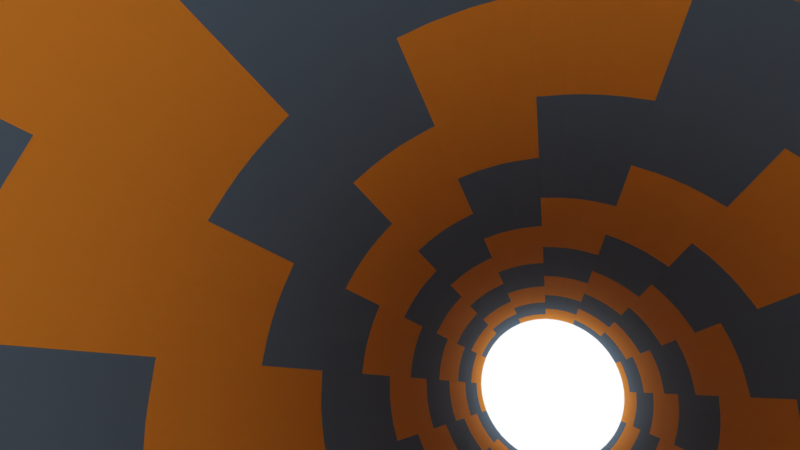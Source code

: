 # Source: part_gen.blend  (saved by Blender 3.6.4; exported with 4.5.12 LTS)
import bpy
from mathutils import Matrix  # noqa: F401  (used for matrix-valued properties, if any)

bpy.ops.wm.read_factory_settings(use_empty=True)
scene = bpy.context.scene
scene.name = 'Scene'

# ---- collections
col_collection = bpy.data.collections.new('Collection'); scene.collection.children.link(col_collection)
col_cylinder_pieces = bpy.data.collections.new('cylinder_pieces'); scene.collection.children.link(col_cylinder_pieces)
col_curves = bpy.data.collections.new('curves'); scene.collection.children.link(col_curves)
col_cams_and_lights = bpy.data.collections.new('cams and lights'); scene.collection.children.link(col_cams_and_lights)

# ---- images (referenced by path relative to the original .blend; pixels are not part of the script)
import os
ASSET_DIR = os.environ.get("B2B_ASSET_DIR", "")  # directory of the original .blend (textures are referenced by path, not embedded)
HERE = os.path.dirname(os.path.abspath(__file__))  # packed textures are extracted next to this script under _unpacked/

def load_image(name, relpath, width, height, colorspace="sRGB"):
    """Load a texture the original file referenced (path relative to the .blend, or extracted next to this script)."""
    p = next((c for c in (os.path.join(HERE, relpath), os.path.join(ASSET_DIR, relpath)) if relpath and os.path.exists(c)), "")
    if p:
        img = bpy.data.images.load(p, check_existing=True)
        img.name = name
    else:  # same state as the original file: an image datablock whose file is absent (Cycles renders it pink)
        img = bpy.data.images.new(name, width, height)
        img.source = "FILE"
        img.filepath = "//" + (relpath or name)
    img.colorspace_settings.name = colorspace
    return img
img_smi_png = load_image('smi.png', 'smi.png', 1024, 1024, 'sRGB')
img_artist_workshop_4k_hdr = load_image('artist_workshop_4k.hdr', 'artist_workshop_4k.hdr', 1024, 1024, 'Linear Rec.709')

# ---- materials (node trees are filled in below, after node groups)
mat_material_001 = bpy.data.materials.new('Material.001')
mat_material_002 = bpy.data.materials.new('Material.002')
mat_material_002.use_raytrace_refraction = True
mat_material_002.use_screen_refraction = True
mat_material_002.thickness_mode = 'SLAB'

# ---- node groups
ng_fromarcs = bpy.data.node_groups.new('FromArcs', 'GeometryNodeTree')
_s = ng_fromarcs.interface.new_socket(name='Geometry', in_out='OUTPUT', socket_type='NodeSocketGeometry')
_s = ng_fromarcs.interface.new_socket(name='Geometry', in_out='INPUT', socket_type='NodeSocketGeometry')
_s = ng_fromarcs.interface.new_socket(name='Resolution', in_out='INPUT', socket_type='NodeSocketInt')
_s.default_value = 6
_s.min_value = 2
_s.max_value = 256
_s = ng_fromarcs.interface.new_socket(name='Z', in_out='INPUT', socket_type='NodeSocketFloat')
_s.min_value = -1e+04
_s.max_value = 1e+04
ng_fromarcs.is_modifier = True
_N = ng_fromarcs.nodes; _L = ng_fromarcs.links
n0 = _N.new('GeometryNodeSetShadeSmooth'); n0.name = 'Set Shade Smooth'; n0.location = (653, 80)
n1 = _N.new('GeometryNodeInputShadeSmooth'); n1.name = 'Is Shade Smooth'; n1.location = (578, 80)
n2 = _N.new('GeometryNodeCaptureAttribute'); n2.name = 'Capture Attribute'; n2.location = (603, 80)
n2.capture_items.clear()
n2.domain = 'FACE'
n3 = _N.new('GeometryNodeCurveToMesh'); n3.name = 'Curve to Mesh'; n3.location = (408, 80)
n4 = _N.new('GeometryNodeSetPosition'); n4.name = 'Set Position'; n4.location = (848, 80)
n5 = _N.new('GeometryNodeExtrudeMesh'); n5.name = 'Extrude Mesh'; n5.location = (628, 80)
n6 = _N.new('FunctionNodeInputVector'); n6.name = 'Vector'; n6.location = (700, -160)
n6.outputs[0].default_value = (0.0, 0.0, 0.0)
n7 = _N.new('FunctionNodeInputVector'); n7.name = 'Vector.001'; n7.location = (1280, -180)
n7.vector = (0.0, 0.0, -1.0)
n7.outputs[0].default_value = (0.0, 0.0, 0.0)
n8 = _N.new('GeometryNodeInputPosition'); n8.name = 'Position'; n8.location = (1280, -320)
n9 = _N.new('ShaderNodeVectorMath'); n9.name = 'Vector Math'; n9.location = (1480, -180)
n9.operation = 'MULTIPLY'
n9.inputs[1].default_value = (1.0, 1.0, 0.0)
n10 = _N.new('GeometryNodeFlipFaces'); n10.name = 'Flip Faces'; n10.location = (1300, 200)
n11 = _N.new('GeometryNodeMergeByDistance'); n11.name = 'Merge by Distance'; n11.location = (1068, 80)
n12 = _N.new('GeometryNodeExtrudeMesh'); n12.name = 'Extrude Mesh.001'; n12.location = (1288, 80)
n12.inputs[4].default_value = False
n13 = _N.new('NodeGroupInput'); n13.name = 'Group Input'; n13.location = (-520, -80)
n14 = _N.new('NodeGroupInput'); n14.name = 'Group Input.001'; n14.location = (1000, -360)
n15 = _N.new('GeometryNodeTransform'); n15.name = 'Transform Geometry'; n15.location = (-32, 175)
n15.hide = True
n15.inputs[1].default_value = (0.0, 1.0, 0.0)
n15.inputs[2].default_value = (1.571, 0.0, 0.0)
n16 = _N.new('GeometryNodeJoinGeometry'); n16.name = 'Join Geometry'; n16.location = (188, 55)
n17 = _N.new('GeometryNodeTransform'); n17.name = 'Transform Geometry.001'; n17.location = (-34, 46)
n17.hide = True
n17.inputs[1].default_value = (0.0, -1.0, 0.0)
n17.inputs[2].default_value = (1.571, 0.0, 0.0)
n18 = _N.new('GeometryNodeTransform'); n18.name = 'Transform Geometry.002'; n18.location = (-32, -30)
n18.hide = True
n18.inputs[1].default_value = (1.0, 0.0, 0.0)
n18.inputs[2].default_value = (1.571, 3.142, 1.571)
n19 = _N.new('GeometryNodeCurveArc'); n19.name = 'Arc'; n19.location = (-256, 11)
n19.inputs[6].default_value = 3.142
n20 = _N.new('GeometryNodeTransform'); n20.name = 'Transform Geometry.003'; n20.location = (-40, -100)
n20.hide = True
n20.inputs[1].default_value = (-1.0, 0.0, 0.0)
n20.inputs[2].default_value = (1.571, 3.142, 1.571)
n21 = _N.new('ShaderNodeCombineXYZ'); n21.name = 'Combine XYZ'; n21.location = (1220, -400)
n22 = _N.new('ShaderNodeVectorMath'); n22.name = 'Vector Math.001'; n22.location = (1660, -160)
n23 = _N.new('GeometryNodeMeshCube'); n23.name = 'Cube'; n23.location = (1760, 520)
n23.inputs[0].default_value = (3.0, 3.0, 3.89)
n24 = _N.new('GeometryNodeJoinGeometry'); n24.name = 'Join Geometry.001'; n24.location = (1660, 160)
n25 = _N.new('GeometryNodeSetPosition'); n25.name = 'Set Position.001'; n25.location = (1500, 100)
n26 = _N.new('GeometryNodeTransform'); n26.name = 'Transform Geometry.005'; n26.location = (1880, 180)
n26.inputs[3].default_value = (2.0, 2.0, 2.0)
n27 = _N.new('GeometryNodeMeshBoolean'); n27.name = 'Mesh Boolean'; n27.location = (2100, 260)
n27.operation = 'INTERSECT'
n27.solver = 'EXACT'
n27.inputs[3].default_value = True
n28 = _N.new('GeometryNodeMergeByDistance'); n28.name = 'Merge by Distance.002'; n28.location = (2320, 180)
n29 = _N.new('NodeGroupOutput'); n29.name = 'Group Output'; n29.location = (4180, 40)
n30 = _N.new('GeometryNodeSeparateGeometry'); n30.name = 'Separate Geometry'; n30.location = (2360, 0)
n31 = _N.new('GeometryNodeMergeByDistance'); n31.name = 'Merge by Distance.001'; n31.location = (2080, 40)
n32 = _N.new('GeometryNodeMeshGrid'); n32.name = 'Grid'; n32.location = (2460, -360)
n32.inputs[0].default_value = 2.0
n32.inputs[1].default_value = 2.0
n33 = _N.new('ShaderNodeMath'); n33.name = 'Math'; n33.location = (2260, -680)
n33.operation = 'MULTIPLY'
n34 = _N.new('ShaderNodeMath'); n34.name = 'Math.002'; n34.location = (2320, -880)
n34.operation = 'DIVIDE'
n35 = _N.new('GeometryNodeInputIndex'); n35.name = 'Index'; n35.location = (1960, -1060)
n36 = _N.new('ShaderNodeMath'); n36.name = 'Math.004'; n36.location = (2480, -880)
n36.operation = 'FLOOR'
n36.inputs[1].default_value = 2.0
n37 = _N.new('ShaderNodeMath'); n37.name = 'Math.003'; n37.location = (2320, -1040)
n37.operation = 'MODULO'
n38 = _N.new('ShaderNodeMath'); n38.name = 'Math.010'; n38.location = (3260, -1060)
n38.operation = 'SINE'
n38.inputs[1].default_value = 3.142
n39 = _N.new('NodeReroute'); n39.name = 'Reroute'; n39.location = (2560, -1320)
n39.width = 16
n39.socket_idname = 'NodeSocketFloat'
n40 = _N.new('ShaderNodeMath'); n40.name = 'Math.001'; n40.location = (2480, -660)
n40.operation = 'DIVIDE'
n40.inputs[1].default_value = 2.0
n41 = _N.new('ShaderNodeMath'); n41.name = 'Math.005'; n41.location = (2334, -1200)
n41.operation = 'SUBTRACT'
n41.inputs[1].default_value = 1.0
n42 = _N.new('GeometryNodeJoinGeometry'); n42.name = 'Join Geometry.002'; n42.location = (3740, -40)
n43 = _N.new('ShaderNodeMath'); n43.name = 'Math.006'; n43.location = (3340, -840)
n43.operation = 'SINE'
n43.inputs[1].default_value = 3.142
n44 = _N.new('ShaderNodeCombineXYZ'); n44.name = 'Combine XYZ.001'; n44.location = (3700, -780)
n45 = _N.new('ShaderNodeMath'); n45.name = 'Math.007'; n45.location = (2660, -880)
n45.operation = 'DIVIDE'
n46 = _N.new('ShaderNodeMath'); n46.name = 'Math.008'; n46.location = (2620, -1060)
n46.operation = 'DIVIDE'
n47 = _N.new('ShaderNodeMath'); n47.name = 'Math.011'; n47.location = (3060, -1080)
n47.operation = 'MULTIPLY'
n47.inputs[1].default_value = 3.142
n48 = _N.new('ShaderNodeMath'); n48.name = 'Math.009'; n48.location = (2880, -880)
n48.operation = 'SUBTRACT'
n49 = _N.new('ShaderNodeMath'); n49.name = 'Math.013'; n49.location = (2840, -1060)
n49.operation = 'SUBTRACT'
n50 = _N.new('GeometryNodeSetPosition'); n50.name = 'Set Position.002'; n50.location = (3140, -360)
n51 = _N.new('ShaderNodeCombineXYZ'); n51.name = 'Combine XYZ.002'; n51.location = (2960, -560)
n52 = _N.new('NodeGroupInput'); n52.name = 'Group Input.003'; n52.location = (2740, -560)
n53 = _N.new('ShaderNodeMath'); n53.name = 'Math.012'; n53.location = (3100, -860)
n53.operation = 'MULTIPLY'
n53.inputs[1].default_value = 3.142
n54 = _N.new('GeometryNodeDeleteGeometry'); n54.name = 'Delete Geometry'; n54.location = (2320, -200)
n55 = _N.new('FunctionNodeCompare'); n55.name = 'Compare'; n55.location = (2080, -260)
n55.operation = 'EQUAL'
n55.data_type = 'VECTOR'
n55.inputs[1].default_value = 0.74
n55.inputs[6].default_value = (0.0, 0.0, 0.0, 0.0)
n55.inputs[7].default_value = (0.0, 0.0, 0.0, 0.0)
n56 = _N.new('GeometryNodeInputPosition'); n56.name = 'Position.001'; n56.location = (1700, -420)
n57 = _N.new('ShaderNodeCombineXYZ'); n57.name = 'Combine XYZ.003'; n57.location = (1740, -500)
n58 = _N.new('NodeGroupInput'); n58.name = 'Group Input.002'; n58.location = (1920, -640)
n59 = _N.new('GeometryNodeMergeByDistance'); n59.name = 'Merge by Distance.003'; n59.location = (3960, 0)
_L.new(n19.outputs[0], n15.inputs[0])
_L.new(n19.outputs[0], n17.inputs[0])
_L.new(n15.outputs[0], n16.inputs[0])
_L.new(n17.outputs[0], n16.inputs[0])
_L.new(n19.outputs[0], n18.inputs[0])
_L.new(n18.outputs[0], n16.inputs[0])
_L.new(n19.outputs[0], n20.inputs[0])
_L.new(n20.outputs[0], n16.inputs[0])
_L.new(n3.outputs[0], n2.inputs[0])
_L.new(n16.outputs[0], n3.inputs[0])
_L.new(n0.outputs[0], n4.inputs[0])
_L.new(n5.outputs[1], n4.inputs[1])
_L.new(n6.outputs[0], n4.inputs[2])
_L.new(n4.outputs[0], n11.inputs[0])
_L.new(n11.outputs[0], n12.inputs[0])
_L.new(n7.outputs[0], n12.inputs[2])
_L.new(n12.outputs[0], n25.inputs[0])
_L.new(n12.outputs[1], n25.inputs[1])
_L.new(n8.outputs[0], n9.inputs[0])
_L.new(n9.outputs[0], n22.inputs[0])
_L.new(n22.outputs[0], n25.inputs[2])
_L.new(n25.outputs[0], n24.inputs[0])
_L.new(n10.outputs[0], n24.inputs[0])
_L.new(n11.outputs[0], n10.inputs[0])
_L.new(n24.outputs[0], n31.inputs[0])
_L.new(n13.outputs[1], n19.inputs[0])
_L.new(n14.outputs[2], n21.inputs[2])
_L.new(n21.outputs[0], n25.inputs[3])
_L.new(n24.outputs[0], n27.inputs[0])
_L.new(n26.outputs[0], n27.inputs[1])
_L.new(n23.outputs[0], n27.inputs[1])
_L.new(n24.outputs[0], n26.inputs[0])
_L.new(n27.outputs[0], n28.inputs[0])
_L.new(n31.outputs[0], n30.inputs[0])
_L.new(n31.outputs[0], n54.inputs[0])
_L.new(n55.outputs[0], n54.inputs[1])
_L.new(n54.outputs[0], n42.inputs[0])
_L.new(n50.outputs[0], n42.inputs[0])
_L.new(n42.outputs[0], n59.inputs[0])
_L.new(n32.outputs[0], n50.inputs[0])
_L.new(n58.outputs[1], n32.inputs[2])
_L.new(n58.outputs[1], n32.inputs[3])
_L.new(n58.outputs[1], n33.inputs[0])
_L.new(n58.outputs[1], n33.inputs[1])
_L.new(n33.outputs[0], n40.inputs[0])
_L.new(n58.outputs[1], n34.inputs[1])
_L.new(n35.outputs[0], n34.inputs[0])
_L.new(n35.outputs[0], n37.inputs[0])
_L.new(n58.outputs[1], n37.inputs[1])
_L.new(n34.outputs[0], n36.inputs[0])
_L.new(n36.outputs[0], n45.inputs[0])
_L.new(n37.outputs[0], n46.inputs[0])
_L.new(n44.outputs[0], n50.inputs[2])
_L.new(n43.outputs[0], n44.inputs[0])
_L.new(n47.outputs[0], n38.inputs[0])
_L.new(n53.outputs[0], n43.inputs[0])
_L.new(n49.outputs[0], n47.inputs[0])
_L.new(n48.outputs[0], n53.inputs[0])
_L.new(n39.outputs[0], n45.inputs[1])
_L.new(n41.outputs[0], n39.inputs[0])
_L.new(n58.outputs[1], n41.inputs[0])
_L.new(n41.outputs[0], n46.inputs[1])
_L.new(n38.outputs[0], n44.inputs[1])
_L.new(n45.outputs[0], n48.inputs[0])
_L.new(n46.outputs[0], n49.inputs[0])
_L.new(n51.outputs[0], n50.inputs[3])
_L.new(n52.outputs[2], n51.inputs[2])
_L.new(n56.outputs[0], n55.inputs[4])
_L.new(n57.outputs[0], n55.inputs[5])
_L.new(n58.outputs[2], n57.inputs[2])
_L.new(n59.outputs[0], n29.inputs[0])
_L.new(n1.outputs[0], n2.inputs[1])
_L.new(n2.outputs[0], n5.inputs[0])
_L.new(n5.outputs[0], n0.inputs[0])
_L.new(n2.outputs[1], n0.inputs[2])
n29.is_active_output = True
ng_geometry_nodes_001 = bpy.data.node_groups.new('Geometry Nodes.001', 'GeometryNodeTree')
_s = ng_geometry_nodes_001.interface.new_socket(name='Geometry', in_out='OUTPUT', socket_type='NodeSocketGeometry')
_s = ng_geometry_nodes_001.interface.new_socket(name='Geometry', in_out='INPUT', socket_type='NodeSocketGeometry')
ng_geometry_nodes_001.is_modifier = True
_N = ng_geometry_nodes_001.nodes; _L = ng_geometry_nodes_001.links
n0 = _N.new('GeometryNodeJoinGeometry'); n0.name = 'Join Geometry.002'; n0.location = (284, -181)
n1 = _N.new('GeometryNodeTransform'); n1.name = 'Transform Geometry.004'; n1.location = (-156, -121)
n1.inputs[1].default_value = (0.0, 0.0, 0.06)
n1.inputs[2].default_value = (3.142, 0.0, 1.571)
n2 = _N.new('GeometryNodeSetMaterial'); n2.name = 'Set Material'; n2.location = (504, -181)
n2.inputs[2].default_value = mat_material_001
n3 = _N.new('NodeGroupInput'); n3.name = 'Group Input'; n3.location = (-340, 0)
n4 = _N.new('GeometryNodeStoreNamedAttribute'); n4.name = 'Store Named Attribute'; n4.location = (40, 60)
n4.data_type = 'FLOAT_COLOR'
n4.inputs[2].default_value = 'c'
n4.inputs[3].default_value = (0.1274, 0.227, 0.3419, 0.0)
n5 = _N.new('GeometryNodeStoreNamedAttribute'); n5.name = 'Store Named Attribute.001'; n5.location = (64, -221)
n5.data_type = 'FLOAT_COLOR'
n5.inputs[2].default_value = 'c'
n5.inputs[3].default_value = (1.0, 0.3968, 0.0356, 0.0)
n6 = _N.new('NodeGroupOutput'); n6.name = 'Group Output'; n6.location = (940, -40)
_L.new(n4.outputs[0], n0.inputs[0])
_L.new(n5.outputs[0], n0.inputs[0])
_L.new(n1.outputs[0], n4.inputs[0])
_L.new(n0.outputs[0], n2.inputs[0])
_L.new(n3.outputs[0], n1.inputs[0])
_L.new(n2.outputs[0], n6.inputs[0])
_L.new(n3.outputs[0], n5.inputs[0])
n6.is_active_output = True
ng_geometry_nodes_002 = bpy.data.node_groups.new('Geometry Nodes.002', 'GeometryNodeTree')
_s = ng_geometry_nodes_002.interface.new_socket(name='Geometry', in_out='OUTPUT', socket_type='NodeSocketGeometry')
_s = ng_geometry_nodes_002.interface.new_socket(name='Geometry', in_out='INPUT', socket_type='NodeSocketGeometry')
ng_geometry_nodes_002.is_modifier = True
_N = ng_geometry_nodes_002.nodes; _L = ng_geometry_nodes_002.links
n0 = _N.new('NodeGroupInput'); n0.name = 'Group Input'; n0.location = (-400, 40)
n1 = _N.new('GeometryNodeTransform'); n1.name = 'Transform Geometry'; n1.location = (-120, -461)
n1.inputs[1].default_value = (0.0, 0.0, 3.8)
n2 = _N.new('FunctionNodeInputVector'); n2.name = 'Vector'; n2.location = (-800, -200)
n2.vector = (0.0, 0.0, 1.6)
n2.outputs[0].default_value = (0.0, 0.0, 0.0)
n3 = _N.new('GeometryNodeJoinGeometry'); n3.name = 'Join Geometry'; n3.location = (994, 20)
n3.mute = True
n4 = _N.new('ShaderNodeVectorMath'); n4.name = 'Vector Math'; n4.location = (380, -80)
n4.operation = 'MULTIPLY'
n5 = _N.new('ShaderNodeCombineXYZ'); n5.name = 'Combine XYZ'; n5.location = (200, -220)
n6 = _N.new('ShaderNodeMath'); n6.name = 'Math'; n6.location = (-240, -220)
n6.inputs[1].default_value = -7.34
n7 = _N.new('ShaderNodeMath'); n7.name = 'Math.001'; n7.location = (-20, -220)
n7.operation = 'MULTIPLY'
n7.inputs[1].default_value = 0.4
n8 = _N.new('GeometryNodeInputPosition'); n8.name = 'Position.001'; n8.location = (720, -300)
n9 = _N.new('GeometryNodeCaptureAttribute'); n9.name = 'Capture Attribute'; n9.location = (940, -100)
n9.capture_items.clear()
n9.domain = 'FACE'
n10 = _N.new('GeometryNodeSetPosition'); n10.name = 'Set Position'; n10.location = (554, 20)
n11 = _N.new('GeometryNodeTransform'); n11.name = 'Transform Geometry.001'; n11.location = (774, 40)
n11.inputs[2].default_value = (1.571, 0.0, -1.571)
n12 = _N.new('GeometryNodeMeshIcoSphere'); n12.name = 'Ico Sphere'; n12.location = (680, -400)
n12.inputs[0].default_value = 9.7
n12.inputs[1].default_value = 2
n13 = _N.new('GeometryNodeDualMesh'); n13.name = 'Dual Mesh'; n13.location = (900, -400)
n14 = _N.new('GeometryNodeMeshUVSphere'); n14.name = 'UV Sphere.001'; n14.location = (1100, -360)
n14.inputs[0].default_value = 8
n14.inputs[1].default_value = 4
n14.inputs[2].default_value = 8.0
n15 = _N.new('GeometryNodeDualMesh'); n15.name = 'Dual Mesh.001'; n15.location = (1320, -380)
n16 = _N.new('GeometryNodeInstanceOnPoints'); n16.name = 'Instance on Points'; n16.location = (1494, 80)
n17 = _N.new('GeometryNodeMeshCircle'); n17.name = 'Mesh Circle'; n17.location = (516, -360)
n17.inputs[0].default_value = 8
n17.inputs[1].default_value = 4.77
n18 = _N.new('FunctionNodeAlignEulerToVector'); n18.name = 'Align Euler to Vector'; n18.location = (1160, -160)
n18.axis = 'Z'
n19 = _N.new('NodeGroupOutput'); n19.name = 'Group Output'; n19.location = (2000, -40)
n20 = _N.new('GeometryNodeRotateInstances'); n20.name = 'Rotate Instances'; n20.location = (1780, 0)
n21 = _N.new('ShaderNodeCombineXYZ'); n21.name = 'Combine XYZ.001'; n21.location = (1780, -360)
n22 = _N.new('GeometryNodeInputIndex'); n22.name = 'Index'; n22.location = (1540, -340)
n23 = _N.new('ShaderNodeMath'); n23.name = 'Math.002'; n23.location = (1540, -420)
n23.operation = 'MULTIPLY'
n23.inputs[1].default_value = 0.7854
n24 = _N.new('ShaderNodeSeparateXYZ'); n24.name = 'Separate XYZ'; n24.location = (-660, -220)
n25 = _N.new('GeometryNodeInputPosition'); n25.name = 'Position'; n25.location = (-680, -100)
n26 = _N.new('GeometryNodeMeshUVSphere'); n26.name = 'UV Sphere'; n26.location = (1200, 280)
_L.new(n0.outputs[0], n10.inputs[0])
_L.new(n11.outputs[0], n3.inputs[0])
_L.new(n1.outputs[0], n3.inputs[0])
_L.new(n4.outputs[0], n10.inputs[3])
_L.new(n25.outputs[0], n4.inputs[0])
_L.new(n25.outputs[0], n24.inputs[0])
_L.new(n5.outputs[0], n4.inputs[1])
_L.new(n7.outputs[0], n5.inputs[0])
_L.new(n24.outputs[2], n6.inputs[0])
_L.new(n6.outputs[0], n7.inputs[0])
_L.new(n7.outputs[0], n5.inputs[1])
_L.new(n3.outputs[0], n16.inputs[2])
_L.new(n9.outputs[0], n16.inputs[0])
_L.new(n8.outputs[0], n9.inputs[1])
_L.new(n9.outputs[1], n18.inputs[2])
_L.new(n10.outputs[0], n11.inputs[0])
_L.new(n12.outputs[0], n13.inputs[0])
_L.new(n14.outputs[0], n15.inputs[0])
_L.new(n20.outputs[0], n19.inputs[0])
_L.new(n17.outputs[0], n9.inputs[0])
_L.new(n16.outputs[0], n20.inputs[0])
_L.new(n21.outputs[0], n20.inputs[2])
_L.new(n22.outputs[0], n23.inputs[0])
_L.new(n23.outputs[0], n21.inputs[2])
n19.is_active_output = True
ng_abcstructure = bpy.data.node_groups.new('ABCStructure', 'GeometryNodeTree')
_s = ng_abcstructure.interface.new_socket(name='Geometry', in_out='OUTPUT', socket_type='NodeSocketGeometry')
_s = ng_abcstructure.interface.new_socket(name='Geometry', in_out='INPUT', socket_type='NodeSocketGeometry')
_s = ng_abcstructure.interface.new_socket(name='Slab Th', in_out='INPUT', socket_type='NodeSocketFloat')
_s.min_value = -1e+04
_s.max_value = 1e+04
_s = ng_abcstructure.interface.new_socket(name='N', in_out='INPUT', socket_type='NodeSocketInt')
_s = ng_abcstructure.interface.new_socket(name='A', in_out='INPUT', socket_type='NodeSocketInt')
_s = ng_abcstructure.interface.new_socket(name='B', in_out='INPUT', socket_type='NodeSocketInt')
_s = ng_abcstructure.interface.new_socket(name='C', in_out='INPUT', socket_type='NodeSocketInt')
_s = ng_abcstructure.interface.new_socket(name='False', in_out='INPUT', socket_type='NodeSocketBool')
_s.hide_value = True
_s = ng_abcstructure.interface.new_socket(name='Boolean', in_out='INPUT', socket_type='NodeSocketBool')
ng_abcstructure.is_modifier = True
_N = ng_abcstructure.nodes; _L = ng_abcstructure.links
n0 = _N.new('GeometryNodeStoreNamedAttribute'); n0.name = 'Store Named Attribute.001'; n0.location = (218, -20)
n0.data_type = 'BOOLEAN'
n0.inputs[2].default_value = 'up'
n1 = _N.new('GeometryNodeStoreNamedAttribute'); n1.name = 'Store Named Attribute'; n1.location = (211, 193)
n1.data_type = 'BOOLEAN'
n1.inputs[2].default_value = 'up'
n1.inputs[3].default_value = True
n2 = _N.new('GeometryNodeInstanceOnPoints'); n2.name = 'Instance on Points.001'; n2.location = (903, -40)
n3 = _N.new('GeometryNodeTransform'); n3.name = 'Transform Geometry.001'; n3.location = (-200, -380)
n3.inputs[2].default_value = (0.0, 0.0, 1.571)
n4 = _N.new('GeometryNodeMeshLine'); n4.name = 'Mesh Line'; n4.location = (-440, -220)
n4.inputs[3].default_value = (2.0, 0.0, 0.0)
n5 = _N.new('GeometryNodeInputIndex'); n5.name = 'Index.001'; n5.location = (-420, -540)
n6 = _N.new('GeometryNodeStoreNamedAttribute'); n6.name = 'Store Named Attribute.002'; n6.location = (-200, -220)
n6.data_type = 'INT'
n6.inputs[2].default_value = 'i1'
n7 = _N.new('GeometryNodeScaleInstances'); n7.name = 'Scale Instances'; n7.location = (1603, -60)
n7.inputs[2].default_value = (1.0, 1.0, -1.0)
n8 = _N.new('GeometryNodeStoreNamedAttribute'); n8.name = 'Store Named Attribute.003'; n8.location = (280, -200)
n8.data_type = 'INT'
n8.inputs[2].default_value = 'i2'
n9 = _N.new('FunctionNodeCompare'); n9.name = 'Compare.001'; n9.location = (1640, -320)
n9.operation = 'NOT_EQUAL'
n9.data_type = 'INT'
n9.inputs[3].default_value = 11
n9.inputs[6].default_value = (0.0, 0.0, 0.0, 0.0)
n9.inputs[7].default_value = (0.0, 0.0, 0.0, 0.0)
n10 = _N.new('GeometryNodeInputNamedAttribute'); n10.name = 'Named Attribute.001'; n10.location = (1460, -380)
n10.data_type = 'INT'
n10.inputs[0].default_value = 'i1'
n11 = _N.new('FunctionNodeCompare'); n11.name = 'Compare.002'; n11.location = (1780, -460)
n11.operation = 'NOT_EQUAL'
n11.data_type = 'INT'
n11.inputs[3].default_value = 16
n11.inputs[6].default_value = (0.0, 0.0, 0.0, 0.0)
n11.inputs[7].default_value = (0.0, 0.0, 0.0, 0.0)
n12 = _N.new('GeometryNodeInputNamedAttribute'); n12.name = 'Named Attribute.002'; n12.location = (1600, -520)
n12.data_type = 'INT'
n12.inputs[0].default_value = 'i2'
n13 = _N.new('NodeReroute'); n13.name = 'Reroute'; n13.location = (-154, -5)
n13.width = 16
n13.socket_idname = 'NodeSocketGeometry'
n14 = _N.new('GeometryNodeInputNamedAttribute'); n14.name = 'Named Attribute'; n14.location = (1100, -240)
n14.data_type = 'BOOLEAN'
n14.inputs[0].default_value = 'up'
n15 = _N.new('GeometryNodeCurvePrimitiveCircle'); n15.name = 'Curve Circle'; n15.location = (-820, -40)
n15.inputs[4].default_value = 0.23
n16 = _N.new('GeometryNodeCurveArc'); n16.name = 'Arc'; n16.location = (-960, 60)
n16.inputs[0].default_value = 32
n16.inputs[4].default_value = 1.25
n16.inputs[6].default_value = 3.142
n17 = _N.new('GeometryNodeCurveToMesh'); n17.name = 'Curve to Mesh'; n17.location = (-620, 20)
n17.inputs[3].default_value = True
n18 = _N.new('GeometryNodeJoinGeometry'); n18.name = 'Join Geometry'; n18.location = (514, 20)
n19 = _N.new('FunctionNodeInputVector'); n19.name = 'Vector'; n19.location = (-198, -64)
n19.outputs[0].default_value = (0.0, 0.0, 0.0)
n20 = _N.new('ShaderNodeTexNoise'); n20.name = 'Noise Texture'; n20.location = (2533, -232)
n20.inputs[2].default_value = 1.0
n20.inputs[3].default_value = 0.14
n21 = _N.new('GeometryNodeInputPosition'); n21.name = 'Position'; n21.location = (2321, -315)
n22 = _N.new('GeometryNodeDeleteGeometry'); n22.name = 'Delete Geometry.001'; n22.location = (2174, -60)
n22.mute = True
n23 = _N.new('GeometryNodeDeleteGeometry'); n23.name = 'Delete Geometry.002'; n23.location = (2394, -60)
n23.mute = True
n24 = _N.new('GeometryNodeDeleteGeometry'); n24.name = 'Delete Geometry'; n24.location = (1974, -80)
n24.mute = True
n24.domain = 'EDGE'
n25 = _N.new('GeometryNodeInputNamedAttribute'); n25.name = 'Named Attribute.003'; n25.location = (3193, -197)
n25.data_type = 'BOOLEAN'
n25.inputs[0].default_value = 'up'
n26 = _N.new('GeometryNodeInputNamedAttribute'); n26.name = 'Named Attribute.004'; n26.location = (2145, -288)
n26.data_type = 'BOOLEAN'
n26.inputs[0].default_value = 'up'
n27 = _N.new('GeometryNodeJoinGeometry'); n27.name = 'Join Geometry.001'; n27.location = (3054, 13)
n28 = _N.new('ShaderNodeCombineXYZ'); n28.name = 'Combine XYZ.001'; n28.location = (4242, -313)
n29 = _N.new('NodeReroute'); n29.name = 'Reroute.001'; n29.location = (3896, -403)
n29.width = 16
n29.socket_idname = 'NodeSocketBool'
n30 = _N.new('ShaderNodeMath'); n30.name = 'Math.007'; n30.location = (4057, -294)
n30.operation = 'MULTIPLY'
n30.inputs[0].default_value = 3.0
n31 = _N.new('GeometryNodeSeparateGeometry'); n31.name = 'Separate Geometry'; n31.location = (2614, 12)
n32 = _N.new('GeometryNodeSetMaterial'); n32.name = 'Set Material'; n32.location = (3278, 23)
n32.inputs[2].default_value = mat_material_002
n33 = _N.new('ShaderNodeVectorMath'); n33.name = 'Vector Math'; n33.location = (2759, -158)
n33.operation = 'SUBTRACT'
n33.inputs[1].default_value = (0.5, 0.5, 0.5)
n34 = _N.new('ShaderNodeVectorMath'); n34.name = 'Vector Math.001'; n34.location = (2979, -142)
n34.operation = 'SCALE'
n34.inputs[1].default_value = (0.5, 0.5, 0.5)
n34.inputs[3].default_value = 1.5
n35 = _N.new('GeometryNodeImageTexture'); n35.name = 'Image Texture'; n35.location = (3163, -766)
n35.interpolation = 'Closest'
n35.inputs[0].default_value = img_smi_png
n36 = _N.new('ShaderNodeMath'); n36.name = 'Math.008'; n36.location = (3483, -683)
n36.operation = 'SUBTRACT'
n36.inputs[0].default_value = 1.0
n37 = _N.new('ShaderNodeCombineXYZ'); n37.name = 'Combine XYZ.002'; n37.location = (3925, -561)
n38 = _N.new('ShaderNodeMath'); n38.name = 'Math.009'; n38.location = (3703, -619)
n38.operation = 'MULTIPLY'
n38.inputs[1].default_value = 0.76
n39 = _N.new('GeometryNodeInputPosition'); n39.name = 'Position.001'; n39.location = (2283, -838)
n40 = _N.new('ShaderNodeVectorMath'); n40.name = 'Vector Math.002'; n40.location = (2723, -819)
n40.operation = 'SCALE'
n40.inputs[3].default_value = 0.01
n41 = _N.new('GeometryNodeStoreNamedAttribute'); n41.name = 'Store Named Attribute.004'; n41.location = (4428, 63)
n41.data_type = 'FLOAT_VECTOR'
n41.inputs[2].default_value = 'shift'
n42 = _N.new('ShaderNodeVectorMath'); n42.name = 'Vector Math.003'; n42.location = (2943, -853)
n42.inputs[3].default_value = 0.01
n43 = _N.new('FunctionNodeInputVector'); n43.name = 'Vector.001'; n43.location = (2432, -1046)
n43.vector = (0.09, 0.12, 0.0)
n43.outputs[0].default_value = (0.0, 0.0, 0.0)
n44 = _N.new('ShaderNodeValToRGB'); n44.name = 'ColorRamp'; n44.location = (3041, -352)
n44.color_ramp.interpolation = 'EASE'
while len(n44.color_ramp.elements) > 1: n44.color_ramp.elements.remove(n44.color_ramp.elements[-1])
n44.color_ramp.elements[0].position = 0.03273; n44.color_ramp.elements[0].color = (0.0, 0.0, 0.0, 1.0)
_e = n44.color_ramp.elements.new(0.1309); _e.color = (1.0, 1.0, 1.0, 1.0)
n45 = _N.new('ShaderNodeCombineXYZ'); n45.name = 'Combine XYZ'; n45.location = (3679, -217)
n46 = _N.new('ShaderNodeMath'); n46.name = 'Math.006'; n46.location = (3398, -261)
n46.operation = 'MULTIPLY'
n46.inputs[1].default_value = 1.0
n47 = _N.new('ShaderNodeTexVoronoi'); n47.name = 'Voronoi Texture'; n47.location = (2860, -414)
n47.voronoi_dimensions = '4D'
n47.feature = 'DISTANCE_TO_EDGE'
n47.inputs[1].default_value = 138.4
n47.inputs[2].default_value = 0.1
n48 = _N.new('GeometryNodeInputPosition'); n48.name = 'Position.002'; n48.location = (4091, -239)
n49 = _N.new('ShaderNodeTexGradient'); n49.name = 'Gradient Texture'; n49.location = (5065, -224)
n49.gradient_type = 'SPHERICAL'
n50 = _N.new('GeometryNodeSetPosition'); n50.name = 'Set Position.002'; n50.location = (4183, 84)
n50.mute = True
n51 = _N.new('GeometryNodeMergeByDistance'); n51.name = 'Merge by Distance'; n51.location = (2834, 111)
n51.mute = True
n52 = _N.new('GeometryNodeMergeByDistance'); n52.name = 'Merge by Distance.001'; n52.location = (2825, -56)
n52.mute = True
n53 = _N.new('ShaderNodeMath'); n53.name = 'Math.011'; n53.location = (5285, -267)
n53.mute = True
n53.operation = 'SINE'
n54 = _N.new('ShaderNodeVectorRotate'); n54.name = 'Vector Rotate'; n54.location = (4311, -280)
n54.mute = True
n54.inputs[3].default_value = 1.396
n55 = _N.new('ShaderNodeVectorMath'); n55.name = 'Vector Math.006'; n55.location = (4994, -524)
n55.operation = 'MULTIPLY'
n55.inputs[1].default_value = (1.0, 1.0, 0.0)
n55.inputs[3].default_value = 0.01
n56 = _N.new('ShaderNodeVectorMath'); n56.name = 'Vector Math.004'; n56.location = (4554, -438)
n56.operation = 'SCALE'
n56.inputs[3].default_value = 0.0625
n57 = _N.new('ShaderNodeVectorMath'); n57.name = 'Vector Math.007'; n57.location = (4774, -468)
n57.inputs[1].default_value = (0.1, 0.0, 0.0)
n57.inputs[3].default_value = 0.01
n58 = _N.new('GeometryNodeTransform'); n58.name = 'Transform Geometry.002'; n58.location = (-380, 160)
n58.inputs[2].default_value = (3.142, 0.0, 0.0)
n59 = _N.new('ShaderNodeTexVoronoi'); n59.name = 'Voronoi Texture.001'; n59.location = (5613, -595)
n59.voronoi_dimensions = '2D'
n59.feature = 'DISTANCE_TO_EDGE'
n59.inputs[2].default_value = 103.9
n60 = _N.new('ShaderNodeCombineXYZ'); n60.name = 'Combine XYZ.004'; n60.location = (-610, -141)
n60.inputs[0].default_value = 1.0
n60.inputs[1].default_value = 1.0
n61 = _N.new('GeometryNodeImageTexture'); n61.name = 'Image Texture.001'; n61.location = (5263, -537)
n61.inputs[0].default_value = None
n62 = _N.new('NodeReroute'); n62.name = 'Reroute.002'; n62.location = (445, -795)
n62.width = 16
n62.socket_idname = 'NodeSocketInt'
n63 = _N.new('NodeReroute'); n63.name = 'Reroute.003'; n63.location = (486, -916)
n63.width = 16
n63.socket_idname = 'NodeSocketInt'
n64 = _N.new('NodeReroute'); n64.name = 'Reroute.004'; n64.location = (543, -1033)
n64.width = 16
n64.socket_idname = 'NodeSocketInt'
n65 = _N.new('GeometryNodeViewer'); n65.name = 'Viewer'; n65.location = (3659, 214)
n66 = _N.new('ShaderNodeCombineXYZ'); n66.name = 'Combine XYZ.003'; n66.location = (5717, -181)
n67 = _N.new('ShaderNodeMath'); n67.name = 'Math.012'; n67.location = (5600, -416)
n67.operation = 'MULTIPLY'
n67.inputs[1].default_value = 317.5
n68 = _N.new('ShaderNodeVectorMath'); n68.name = 'Vector Math.008'; n68.location = (6018, -377)
n69 = _N.new('GeometryNodeInputPosition'); n69.name = 'Position.003'; n69.location = (5779, -344)
n70 = _N.new('ShaderNodeCombineXYZ'); n70.name = 'Combine XYZ.005'; n70.location = (5955, -221)
n71 = _N.new('ShaderNodeVectorMath'); n71.name = 'Vector Math.005'; n71.location = (4889, -263)
n71.inputs[1].default_value = (-1.29, -1.29, 0.0)
n71.inputs[3].default_value = 0.01
n72 = _N.new('ShaderNodeMath'); n72.name = 'Math.010'; n72.location = (5505, -220)
n72.operation = 'MULTIPLY'
n72.inputs[1].default_value = 8.38
n73 = _N.new('GeometryNodeSetPosition'); n73.name = 'Set Position.003'; n73.location = (6376, 103)
n73.mute = True
n74 = _N.new('NodeGroupInput'); n74.name = 'Group Input'; n74.location = (-940, 260)
n75 = _N.new('GeometryNodeSetPosition'); n75.name = 'Set Position'; n75.location = (6169, -13)
n75.mute = True
n76 = _N.new('GeometryNodeTransform'); n76.name = 'Transform Geometry'; n76.location = (-20, 260)
n76.inputs[2].default_value = (3.142, 0.0, 1.571)
n77 = _N.new('FunctionNodeBooleanMath'); n77.name = 'Boolean Math.002'; n77.location = (6660, -380)
n77.operation = 'NOT'
n78 = _N.new('GeometryNodeInputNamedAttribute'); n78.name = 'Named Attribute.005'; n78.location = (6480, -340)
n78.data_type = 'BOOLEAN'
n78.inputs[0].default_value = 'up'
n79 = _N.new('GeometryNodeSwitch'); n79.name = 'Switch'; n79.location = (6860, -220)
n79.input_type = 'BOOLEAN'
n80 = _N.new('NodeReroute'); n80.name = 'Reroute.006'; n80.location = (6709, -286)
n80.width = 16
n80.socket_idname = 'NodeSocketBool'
n81 = _N.new('NodeReroute'); n81.name = 'Reroute.007'; n81.location = (6709, -271)
n81.width = 16
n81.socket_idname = 'NodeSocketBool'
n82 = _N.new('NodeGroupInput'); n82.name = 'Group Input.002'; n82.location = (6520, -100)
n83 = _N.new('FunctionNodeInputInt'); n83.name = 'Integer'; n83.location = (1180, -960)
n83.integer = 5
n83.outputs[0].default_value = 0
n84 = _N.new('ShaderNodeMath'); n84.name = 'Math.015'; n84.location = (1200, -680)
n84.operation = 'MODULO'
n85 = _N.new('FunctionNodeCompare'); n85.name = 'Compare.003'; n85.location = (1540, -740)
n85.operation = 'EQUAL'
n85.inputs[1].default_value = 2.0
n85.inputs[6].default_value = (0.0, 0.0, 0.0, 0.0)
n85.inputs[7].default_value = (0.0, 0.0, 0.0, 0.0)
n85.inputs[12].default_value = 0.101
n86 = _N.new('FunctionNodeCompare'); n86.name = 'Compare.004'; n86.location = (1540, -920)
n86.operation = 'EQUAL'
n86.inputs[1].default_value = 4.0
n86.inputs[6].default_value = (0.0, 0.0, 0.0, 0.0)
n86.inputs[7].default_value = (0.0, 0.0, 0.0, 0.0)
n86.inputs[12].default_value = 0.101
n87 = _N.new('ShaderNodeMath'); n87.name = 'Math.016'; n87.location = (1840, -900)
n87.use_clamp = True
n88 = _N.new('GeometryNodeMeshGrid'); n88.name = 'Grid'; n88.location = (480, -80)
n89 = _N.new('NodeReroute'); n89.name = 'Reroute.005'; n89.location = (292, -647)
n89.width = 16
n89.socket_idname = 'NodeSocketInt'
n90 = _N.new('NodeGroupInput'); n90.name = 'Group Input.001'; n90.location = (0, -880)
n91 = _N.new('ShaderNodeMath'); n91.name = 'Math.017'; n91.location = (-140, -720)
n91.operation = 'SUBTRACT'
n91.inputs[1].default_value = 1.0
n92 = _N.new('ShaderNodeMath'); n92.name = 'Math.018'; n92.location = (60, -640)
n92.operation = 'MULTIPLY'
n92.inputs[1].default_value = 2.0
n93 = _N.new('GeometryNodeSetPosition'); n93.name = 'Set Position.001'; n93.location = (6720, 0)
n94 = _N.new('GeometryNodeRealizeInstances'); n94.name = 'Realize Instances.001'; n94.location = (1794, -80)
n95 = _N.new('GeometryNodeInstanceOnPoints'); n95.name = 'Instance on Points'; n95.location = (60, -260)
n96 = _N.new('GeometryNodeRealizeInstances'); n96.name = 'Realize Instances'; n96.location = (489, -240)
n97 = _N.new('GeometryNodeInputIndex'); n97.name = 'Index'; n97.location = (220, -460)
n98 = _N.new('ShaderNodeMath'); n98.name = 'Math'; n98.location = (440, -400)
n98.operation = 'MODULO'
n99 = _N.new('ShaderNodeMath'); n99.name = 'Math.001'; n99.location = (440, -580)
n99.operation = 'DIVIDE'
n100 = _N.new('ShaderNodeMath'); n100.name = 'Math.014'; n100.location = (660, -420)
n100.operation = 'FLOOR'
n101 = _N.new('ShaderNodeMath'); n101.name = 'Math.013'; n101.location = (640, -620)
n101.operation = 'FLOOR'
n102 = _N.new('ShaderNodeMath'); n102.name = 'Math.002'; n102.location = (880, -420)
n103 = _N.new('ShaderNodeMath'); n103.name = 'Math.003'; n103.location = (840, -600)
n103.operation = 'MULTIPLY'
n104 = _N.new('ShaderNodeMath'); n104.name = 'Math.004'; n104.location = (1140, -460)
n104.operation = 'MODULO'
n105 = _N.new('FunctionNodeCompare'); n105.name = 'Compare'; n105.location = (1379, -473)
n105.operation = 'GREATER_EQUAL'
n105.inputs[6].default_value = (0.0, 0.0, 0.0, 0.0)
n105.inputs[7].default_value = (0.0, 0.0, 0.0, 0.0)
n106 = _N.new('ShaderNodeMath'); n106.name = 'Math.005'; n106.location = (860, -760)
n107 = _N.new('GeometryNodeDeleteGeometry'); n107.name = 'Delete Geometry.003'; n107.location = (7560, -20)
n108 = _N.new('FunctionNodeBooleanMath'); n108.name = 'Boolean Math'; n108.location = (7080, -180)
n109 = _N.new('GeometryNodeCurveToMesh'); n109.name = 'Curve to Mesh.001'; n109.location = (7940, -240)
n110 = _N.new('GeometryNodeMeshToCurve'); n110.name = 'Mesh to Curve'; n110.location = (7780, -100)
n111 = _N.new('GeometryNodeCurvePrimitiveCircle'); n111.name = 'Curve Circle.001'; n111.location = (7680, -240)
n111.inputs[0].default_value = 4
n111.inputs[4].default_value = 0.02
n112 = _N.new('GeometryNodeStoreNamedAttribute'); n112.name = 'Store Named Attribute.005'; n112.location = (8160, -180)
n112.data_type = 'BOOLEAN'
n112.inputs[2].default_value = 'c'
n112.inputs[3].default_value = True
n113 = _N.new('GeometryNodeStoreNamedAttribute'); n113.name = 'Store Named Attribute.006'; n113.location = (8120, 100)
n113.data_type = 'BOOLEAN'
n113.inputs[2].default_value = 'c'
n114 = _N.new('GeometryNodeSetMaterial'); n114.name = 'Set Material.001'; n114.location = (8380, -180)
n114.inputs[2].default_value = mat_material_002
n115 = _N.new('GeometryNodeJoinGeometry'); n115.name = 'Join Geometry.002'; n115.location = (8600, -80)
n115.mute = True
n116 = _N.new('NodeGroupOutput'); n116.name = 'Group Output'; n116.location = (9040, -40)
n117 = _N.new('GeometryNodeSetShadeSmooth'); n117.name = 'Set Shade Smooth'; n117.location = (8820, -60)
n117.inputs[2].default_value = False
n118 = _N.new('GeometryNodeInputMeshEdgeAngle'); n118.name = 'Edge Angle'; n118.location = (8660, -320)
n119 = _N.new('FunctionNodeCompare'); n119.name = 'Compare.005'; n119.location = (8860, -320)
n119.operation = 'LESS_THAN'
n119.inputs[1].default_value = 0.01
n119.inputs[6].default_value = (0.0, 0.0, 0.0, 0.0)
n119.inputs[7].default_value = (0.0, 0.0, 0.0, 0.0)
n120 = _N.new('GeometryNodeInputNamedAttribute'); n120.name = 'Named Attribute.006'; n120.location = (7915, -240)
n120.inputs[0].default_value = 'radius'
n121 = _N.new('GeometryNodeSwitch'); n121.name = 'Switch.001'; n121.location = (7915, -240)
n121.input_type = 'FLOAT'
n121.inputs[1].default_value = 1.0
n122 = _N.new('GeometryNodeInputNamedAttribute'); n122.name = 'Named Attribute.007'; n122.location = (-645, 20)
n122.inputs[0].default_value = 'radius'
n123 = _N.new('GeometryNodeSwitch'); n123.name = 'Switch.002'; n123.location = (-645, 20)
n123.input_type = 'FLOAT'
n123.inputs[1].default_value = 1.0
_L.new(n13.outputs[0], n76.inputs[0])
_L.new(n1.outputs[0], n18.inputs[0])
_L.new(n0.outputs[0], n18.inputs[0])
_L.new(n6.outputs[0], n95.inputs[0])
_L.new(n3.outputs[0], n95.inputs[2])
_L.new(n4.outputs[0], n3.inputs[0])
_L.new(n18.outputs[0], n2.inputs[2])
_L.new(n76.outputs[0], n1.inputs[0])
_L.new(n13.outputs[0], n0.inputs[0])
_L.new(n14.outputs[0], n24.inputs[1])
_L.new(n27.outputs[0], n32.inputs[0])
_L.new(n89.outputs[0], n4.inputs[0])
_L.new(n89.outputs[0], n98.inputs[1])
_L.new(n97.outputs[0], n98.inputs[0])
_L.new(n97.outputs[0], n99.inputs[0])
_L.new(n89.outputs[0], n99.inputs[1])
_L.new(n100.outputs[0], n102.inputs[0])
_L.new(n64.outputs[0], n103.inputs[0])
_L.new(n101.outputs[0], n103.inputs[1])
_L.new(n103.outputs[0], n102.inputs[1])
_L.new(n62.outputs[0], n106.inputs[0])
_L.new(n63.outputs[0], n106.inputs[1])
_L.new(n62.outputs[0], n105.inputs[1])
_L.new(n106.outputs[0], n104.inputs[1])
_L.new(n104.outputs[0], n105.inputs[0])
_L.new(n2.outputs[0], n7.inputs[0])
_L.new(n8.outputs[0], n96.inputs[0])
_L.new(n102.outputs[0], n104.inputs[0])
_L.new(n4.outputs[0], n6.inputs[0])
_L.new(n5.outputs[0], n6.inputs[3])
_L.new(n95.outputs[0], n8.inputs[0])
_L.new(n5.outputs[0], n8.inputs[3])
_L.new(n24.outputs[0], n22.inputs[0])
_L.new(n10.outputs[1], n9.inputs[0])
_L.new(n9.outputs[0], n22.inputs[1])
_L.new(n10.outputs[0], n9.inputs[2])
_L.new(n94.outputs[0], n24.inputs[0])
_L.new(n7.outputs[0], n94.inputs[0])
_L.new(n22.outputs[0], n23.inputs[0])
_L.new(n12.outputs[1], n11.inputs[0])
_L.new(n12.outputs[0], n11.inputs[2])
_L.new(n11.outputs[0], n23.inputs[1])
_L.new(n58.outputs[0], n13.inputs[0])
_L.new(n16.outputs[0], n17.inputs[0])
_L.new(n15.outputs[0], n17.inputs[1])
_L.new(n74.outputs[0], n58.inputs[0])
_L.new(n19.outputs[0], n76.inputs[1])
_L.new(n41.outputs[0], n75.inputs[0])
_L.new(n21.outputs[0], n20.inputs[0])
_L.new(n46.outputs[0], n45.inputs[2])
_L.new(n44.outputs[0], n46.inputs[0])
_L.new(n73.outputs[0], n93.inputs[0])
_L.new(n25.outputs[0], n93.inputs[1])
_L.new(n47.outputs[0], n44.inputs[0])
_L.new(n23.outputs[0], n31.inputs[0])
_L.new(n26.outputs[0], n31.inputs[1])
_L.new(n31.outputs[0], n51.inputs[0])
_L.new(n31.outputs[1], n52.inputs[0])
_L.new(n51.outputs[0], n27.inputs[0])
_L.new(n52.outputs[0], n27.inputs[0])
_L.new(n105.outputs[0], n29.inputs[0])
_L.new(n29.outputs[0], n30.inputs[1])
_L.new(n30.outputs[0], n28.inputs[2])
_L.new(n20.outputs[1], n33.inputs[0])
_L.new(n32.outputs[0], n50.inputs[0])
_L.new(n33.outputs[0], n34.inputs[0])
_L.new(n42.outputs[0], n35.inputs[1])
_L.new(n39.outputs[0], n40.inputs[0])
_L.new(n35.outputs[0], n36.inputs[1])
_L.new(n36.outputs[0], n38.inputs[0])
_L.new(n38.outputs[0], n37.inputs[2])
_L.new(n37.outputs[0], n50.inputs[3])
_L.new(n50.outputs[0], n41.inputs[0])
_L.new(n43.outputs[0], n41.inputs[3])
_L.new(n40.outputs[0], n42.inputs[0])
_L.new(n43.outputs[0], n42.inputs[1])
_L.new(n54.outputs[0], n56.inputs[0])
_L.new(n71.outputs[0], n49.inputs[0])
_L.new(n56.outputs[0], n71.inputs[0])
_L.new(n53.outputs[0], n72.inputs[0])
_L.new(n49.outputs[1], n53.inputs[0])
_L.new(n48.outputs[0], n54.inputs[0])
_L.new(n55.outputs[0], n61.inputs[1])
_L.new(n57.outputs[0], n55.inputs[0])
_L.new(n56.outputs[0], n57.inputs[0])
_L.new(n66.outputs[0], n75.inputs[3])
_L.new(n74.outputs[1], n60.inputs[2])
_L.new(n60.outputs[0], n58.inputs[3])
_L.new(n61.outputs[0], n67.inputs[0])
_L.new(n90.outputs[3], n62.inputs[0])
_L.new(n90.outputs[4], n63.inputs[0])
_L.new(n90.outputs[5], n64.inputs[0])
_L.new(n90.outputs[2], n89.inputs[0])
_L.new(n73.outputs[0], n65.inputs[0])
_L.new(n75.outputs[0], n73.inputs[0])
_L.new(n69.outputs[0], n68.inputs[0])
_L.new(n70.outputs[0], n68.inputs[1])
_L.new(n68.outputs[0], n73.inputs[2])
_L.new(n72.outputs[0], n66.inputs[2])
_L.new(n93.outputs[0], n107.inputs[0])
_L.new(n78.outputs[0], n79.inputs[1])
_L.new(n78.outputs[0], n77.inputs[0])
_L.new(n77.outputs[0], n79.inputs[2])
_L.new(n79.outputs[0], n108.inputs[0])
_L.new(n80.outputs[0], n108.inputs[1])
_L.new(n117.outputs[0], n116.inputs[0])
_L.new(n81.outputs[0], n79.inputs[0])
_L.new(n82.outputs[6], n81.inputs[0])
_L.new(n82.outputs[7], n80.inputs[0])
_L.new(n99.outputs[0], n101.inputs[0])
_L.new(n98.outputs[0], n100.inputs[0])
_L.new(n102.outputs[0], n84.inputs[0])
_L.new(n83.outputs[0], n84.inputs[1])
_L.new(n84.outputs[0], n85.inputs[0])
_L.new(n84.outputs[0], n86.inputs[0])
_L.new(n85.outputs[0], n87.inputs[0])
_L.new(n86.outputs[0], n87.inputs[1])
_L.new(n89.outputs[0], n88.inputs[2])
_L.new(n89.outputs[0], n88.inputs[3])
_L.new(n90.outputs[2], n91.inputs[0])
_L.new(n91.outputs[0], n92.inputs[0])
_L.new(n92.outputs[0], n88.inputs[0])
_L.new(n92.outputs[0], n88.inputs[1])
_L.new(n96.outputs[0], n2.inputs[0])
_L.new(n105.outputs[0], n7.inputs[1])
_L.new(n107.outputs[0], n110.inputs[0])
_L.new(n110.outputs[0], n109.inputs[0])
_L.new(n111.outputs[0], n109.inputs[1])
_L.new(n114.outputs[0], n115.inputs[0])
_L.new(n113.outputs[0], n115.inputs[0])
_L.new(n109.outputs[0], n112.inputs[0])
_L.new(n107.outputs[0], n113.inputs[0])
_L.new(n112.outputs[0], n114.inputs[0])
_L.new(n108.outputs[0], n107.inputs[1])
_L.new(n115.outputs[0], n117.inputs[0])
_L.new(n118.outputs[0], n119.inputs[0])
_L.new(n119.outputs[0], n117.inputs[1])
_L.new(n120.outputs[1], n121.inputs[0])
_L.new(n120.outputs[0], n121.inputs[2])
_L.new(n121.outputs[0], n109.inputs[2])
_L.new(n122.outputs[1], n123.inputs[0])
_L.new(n122.outputs[0], n123.inputs[2])
_L.new(n123.outputs[0], n17.inputs[2])
n116.is_active_output = True
ng_fromarcs__generalized = bpy.data.node_groups.new('FromArcs._generalized', 'GeometryNodeTree')
_s = ng_fromarcs__generalized.interface.new_socket(name='Geometry', in_out='OUTPUT', socket_type='NodeSocketGeometry')
_s = ng_fromarcs__generalized.interface.new_socket(name='Geometry', in_out='INPUT', socket_type='NodeSocketGeometry')
_s = ng_fromarcs__generalized.interface.new_socket(name='Resolution', in_out='INPUT', socket_type='NodeSocketInt')
_s.default_value = 6
_s.min_value = 2
_s.max_value = 256
_s = ng_fromarcs__generalized.interface.new_socket(name='Z', in_out='INPUT', socket_type='NodeSocketFloat')
_s.min_value = -1e+04
_s.max_value = 1e+04
_s = ng_fromarcs__generalized.interface.new_socket(name='Z', in_out='INPUT', socket_type='NodeSocketFloat')
_s.min_value = -1e+04
_s.max_value = 1e+04
ng_fromarcs__generalized.is_modifier = True
_N = ng_fromarcs__generalized.nodes; _L = ng_fromarcs__generalized.links
n0 = _N.new('GeometryNodeSetShadeSmooth'); n0.name = 'Set Shade Smooth'; n0.location = (645, 0)
n1 = _N.new('GeometryNodeInputShadeSmooth'); n1.name = 'Is Shade Smooth'; n1.location = (570, 0)
n2 = _N.new('GeometryNodeCaptureAttribute'); n2.name = 'Capture Attribute'; n2.location = (595, 0)
n2.capture_items.clear()
n2.domain = 'FACE'
n3 = _N.new('FunctionNodeInputVector'); n3.name = 'Vector.001'; n3.location = (1280, -180)
n3.vector = (0.0, 0.0, -1.0)
n3.outputs[0].default_value = (0.0, 0.0, 0.0)
n4 = _N.new('GeometryNodeInputPosition'); n4.name = 'Position'; n4.location = (1280, -320)
n5 = _N.new('ShaderNodeVectorMath'); n5.name = 'Vector Math'; n5.location = (1480, -180)
n5.operation = 'MULTIPLY'
n5.inputs[1].default_value = (1.0, 1.0, 0.0)
n6 = _N.new('GeometryNodeExtrudeMesh'); n6.name = 'Extrude Mesh.001'; n6.location = (1513, 80)
n6.inputs[4].default_value = False
n7 = _N.new('NodeGroupOutput'); n7.name = 'Group Output'; n7.location = (3345, 0)
n8 = _N.new('NodeGroupInput'); n8.name = 'Group Input'; n8.location = (-520, -80)
n9 = _N.new('NodeGroupInput'); n9.name = 'Group Input.001'; n9.location = (1000, -360)
n10 = _N.new('GeometryNodeTransform'); n10.name = 'Transform Geometry'; n10.location = (-32, 175)
n10.hide = True
n10.inputs[1].default_value = (0.0, 1.0, 0.0)
n10.inputs[2].default_value = (1.571, 0.0, 0.0)
n11 = _N.new('GeometryNodeJoinGeometry'); n11.name = 'Join Geometry'; n11.location = (188, 55)
n12 = _N.new('GeometryNodeTransform'); n12.name = 'Transform Geometry.001'; n12.location = (-34, 46)
n12.hide = True
n12.inputs[1].default_value = (0.0, -1.0, 0.0)
n12.inputs[2].default_value = (1.571, 0.0, 0.0)
n13 = _N.new('GeometryNodeTransform'); n13.name = 'Transform Geometry.002'; n13.location = (-32, -30)
n13.hide = True
n13.inputs[1].default_value = (1.0, 0.0, 0.0)
n13.inputs[2].default_value = (1.571, 3.142, 1.571)
n14 = _N.new('GeometryNodeCurveArc'); n14.name = 'Arc'; n14.location = (-256, 11)
n14.inputs[6].default_value = 3.142
n15 = _N.new('GeometryNodeTransform'); n15.name = 'Transform Geometry.003'; n15.location = (-40, -100)
n15.hide = True
n15.inputs[1].default_value = (-1.0, 0.0, 0.0)
n15.inputs[2].default_value = (1.571, 3.142, 1.571)
n16 = _N.new('GeometryNodeCurveToMesh'); n16.name = 'Curve to Mesh'; n16.location = (408, 80)
n17 = _N.new('GeometryNodeExtrudeMesh'); n17.name = 'Extrude Mesh'; n17.location = (620, 0)
n18 = _N.new('GeometryNodeInputMeshFaceArea'); n18.name = 'Face Area'; n18.location = (500, 300)
n19 = _N.new('ShaderNodeMapRange'); n19.name = 'Map Range'; n19.location = (700, 320)
n19.clamp = False
n19.inputs[2].default_value = 6.28
n20 = _N.new('GeometryNodeMergeByDistance'); n20.name = 'Merge by Distance.003'; n20.location = (2525, 540)
n20.mute = True
n20.inputs[2].default_value = 0.53
n21 = _N.new('GeometryNodeInputMeshVertexNeighbors'); n21.name = 'Vertex Neighbors'; n21.location = (980, 720)
n22 = _N.new('FunctionNodeCompare'); n22.name = 'Compare'; n22.location = (1160, 660)
n22.operation = 'LESS_EQUAL'
n22.data_type = 'INT'
n22.inputs[3].default_value = 3
n22.inputs[6].default_value = (0.0, 0.0, 0.0, 0.0)
n22.inputs[7].default_value = (0.0, 0.0, 0.0, 0.0)
n23 = _N.new('ShaderNodeMath'); n23.name = 'Math'; n23.location = (1100, 1080)
n23.hide = True
n23.operation = 'ABSOLUTE'
n24 = _N.new('FunctionNodeBooleanMath'); n24.name = 'Boolean Math'; n24.location = (1700, 980)
n25 = _N.new('FunctionNodeCompare'); n25.name = 'Compare.001'; n25.location = (1300, 1120)
n25.operation = 'EQUAL'
n25.inputs[6].default_value = (0.0, 0.0, 0.0, 0.0)
n25.inputs[7].default_value = (0.0, 0.0, 0.0, 0.0)
n26 = _N.new('FunctionNodeCompare'); n26.name = 'Compare.002'; n26.location = (1220, 920)
n26.operation = 'NOT_EQUAL'
n26.inputs[1].default_value = 1.0
n26.inputs[6].default_value = (0.0, 0.0, 0.0, 0.0)
n26.inputs[7].default_value = (0.0, 0.0, 0.0, 0.0)
n26.inputs[12].default_value = 0.21
n27 = _N.new('ShaderNodeSeparateXYZ'); n27.name = 'Separate XYZ'; n27.location = (780, 1140)
n28 = _N.new('ShaderNodeMath'); n28.name = 'Math.001'; n28.location = (1100, 1040)
n28.hide = True
n28.operation = 'ABSOLUTE'
n29 = _N.new('GeometryNodeMergeByDistance'); n29.name = 'Merge by Distance.002'; n29.location = (1500, 720)
n29.inputs[2].default_value = 0.881
n30 = _N.new('ShaderNodeValue'); n30.name = 'Value'; n30.location = (-120, 440)
n30.outputs[0].default_value = 14.33
n31 = _N.new('GeometryNodeMeshCube'); n31.name = 'Cube'; n31.location = (160, 560)
n32 = _N.new('GeometryNodeSubdivideMesh'); n32.name = 'Subdivide Mesh'; n32.location = (380, 540)
n33 = _N.new('GeometryNodeDeleteGeometry'); n33.name = 'Delete Geometry'; n33.location = (1040, 540)
n34 = _N.new('GeometryNodeInstanceOnPoints'); n34.name = 'Instance on Points'; n34.location = (2125, 500)
n35 = _N.new('GeometryNodeSubdivisionSurface'); n35.name = 'Subdivision Surface'; n35.location = (600, 560)
n35.inputs[4].default_value = False
n36 = _N.new('FunctionNodeAlignEulerToVector'); n36.name = 'Align Euler to Vector'; n36.location = (960, 800)
n36.axis = 'Z'
n37 = _N.new('GeometryNodeInputNormal'); n37.name = 'Normal.001'; n37.location = (120, 1080)
n37.legacy_corner_normals = True
n38 = _N.new('ShaderNodeCombineXYZ'); n38.name = 'Combine XYZ.001'; n38.location = (560, 960)
n39 = _N.new('ShaderNodeMath'); n39.name = 'Math.002'; n39.location = (1000, 980)
n39.operation = 'ABSOLUTE'
n40 = _N.new('GeometryNodeInputPosition'); n40.name = 'Position.002'; n40.location = (340, 740)
n41 = _N.new('ShaderNodeMath'); n41.name = 'Math.003'; n41.location = (560, 780)
n41.operation = 'ABSOLUTE'
n42 = _N.new('ShaderNodeSeparateXYZ'); n42.name = 'Separate XYZ.001'; n42.location = (300, 1000)
n43 = _N.new('GeometryNodeDualMesh'); n43.name = 'Dual Mesh'; n43.location = (1300, 520)
n44 = _N.new('ShaderNodeFloatCurve'); n44.name = 'Float Curve'; n44.location = (240, 360)
_c = n44.mapping.curves[0]
while len(_c.points) > 2: _c.points.remove(_c.points[-1])
_c.points[0].location = (0.0, 0.0); _c.points[0].handle_type = 'AUTO'
_c.points[1].location = (0.24727, 0.39); _c.points[1].handle_type = 'AUTO'
_p = _c.points.new(0.75636, 0.645); _p.handle_type = 'AUTO'
_p = _c.points.new(1.0, 1.0); _p.handle_type = 'AUTO'
n44.mapping.update()
n45 = _N.new('GeometryNodeSetPosition'); n45.name = 'Set Position'; n45.location = (848, 80)
n46 = _N.new('GeometryNodeFlipFaces'); n46.name = 'Flip Faces'; n46.location = (1525, 200)
n47 = _N.new('GeometryNodeSetPosition'); n47.name = 'Set Position.001'; n47.location = (1733, 104)
n48 = _N.new('FunctionNodeInputVector'); n48.name = 'Vector'; n48.location = (620, -220)
n48.outputs[0].default_value = (0.0, 0.0, 0.0)
n49 = _N.new('GeometryNodeMergeByDistance'); n49.name = 'Merge by Distance.001'; n49.location = (2245, 60)
n50 = _N.new('GeometryNodeJoinGeometry'); n50.name = 'Join Geometry.001'; n50.location = (2065, 180)
n51 = _N.new('NodeReroute'); n51.name = 'Reroute'; n51.location = (1466, 37)
n51.width = 16
n51.socket_idname = 'NodeSocketGeometry'
n52 = _N.new('GeometryNodeMergeByDistance'); n52.name = 'Merge by Distance'; n52.location = (1020, 80)
n53 = _N.new('GeometryNodeTransform'); n53.name = 'Transform Geometry.004'; n53.location = (1240, 60)
n54 = _N.new('ShaderNodeCombineXYZ'); n54.name = 'Combine XYZ'; n54.location = (1220, -400)
n55 = _N.new('ShaderNodeCombineXYZ'); n55.name = 'Combine XYZ.002'; n55.location = (1060, -180)
n55.inputs[0].default_value = 1.0
n55.inputs[1].default_value = 1.0
n56 = _N.new('ShaderNodeVectorMath'); n56.name = 'Vector Math.001'; n56.location = (1680, -180)
n56.inputs[1].default_value = (0.0, 0.0, -1.0)
_L.new(n14.outputs[0], n10.inputs[0])
_L.new(n14.outputs[0], n12.inputs[0])
_L.new(n10.outputs[0], n11.inputs[0])
_L.new(n12.outputs[0], n11.inputs[0])
_L.new(n14.outputs[0], n13.inputs[0])
_L.new(n13.outputs[0], n11.inputs[0])
_L.new(n14.outputs[0], n15.inputs[0])
_L.new(n15.outputs[0], n11.inputs[0])
_L.new(n16.outputs[0], n2.inputs[0])
_L.new(n11.outputs[0], n16.inputs[0])
_L.new(n0.outputs[0], n45.inputs[0])
_L.new(n17.outputs[1], n45.inputs[1])
_L.new(n48.outputs[0], n45.inputs[2])
_L.new(n45.outputs[0], n52.inputs[0])
_L.new(n51.outputs[0], n6.inputs[0])
_L.new(n3.outputs[0], n6.inputs[2])
_L.new(n6.outputs[0], n47.inputs[0])
_L.new(n6.outputs[1], n47.inputs[1])
_L.new(n4.outputs[0], n5.inputs[0])
_L.new(n5.outputs[0], n56.inputs[0])
_L.new(n56.outputs[0], n47.inputs[2])
_L.new(n47.outputs[0], n50.inputs[0])
_L.new(n46.outputs[0], n50.inputs[0])
_L.new(n51.outputs[0], n46.inputs[0])
_L.new(n50.outputs[0], n49.inputs[0])
_L.new(n8.outputs[1], n14.inputs[0])
_L.new(n9.outputs[2], n54.inputs[2])
_L.new(n54.outputs[0], n47.inputs[3])
_L.new(n32.outputs[0], n35.inputs[0])
_L.new(n43.outputs[0], n34.inputs[0])
_L.new(n36.outputs[0], n34.inputs[5])
_L.new(n30.outputs[0], n31.inputs[0])
_L.new(n19.outputs[0], n34.inputs[6])
_L.new(n18.outputs[0], n19.inputs[0])
_L.new(n51.outputs[0], n34.inputs[2])
_L.new(n34.outputs[0], n20.inputs[0])
_L.new(n21.outputs[0], n22.inputs[2])
_L.new(n35.outputs[0], n33.inputs[0])
_L.new(n37.outputs[0], n27.inputs[0])
_L.new(n27.outputs[0], n23.inputs[0])
_L.new(n23.outputs[0], n25.inputs[0])
_L.new(n28.outputs[0], n25.inputs[1])
_L.new(n27.outputs[1], n28.inputs[0])
_L.new(n25.outputs[0], n24.inputs[0])
_L.new(n39.outputs[0], n26.inputs[0])
_L.new(n26.outputs[0], n24.inputs[1])
_L.new(n24.outputs[0], n33.inputs[1])
_L.new(n27.outputs[2], n39.inputs[0])
_L.new(n31.outputs[0], n32.inputs[0])
_L.new(n38.outputs[0], n36.inputs[2])
_L.new(n42.outputs[0], n38.inputs[0])
_L.new(n37.outputs[0], n42.inputs[0])
_L.new(n42.outputs[1], n38.inputs[1])
_L.new(n42.outputs[2], n41.inputs[0])
_L.new(n41.outputs[0], n38.inputs[2])
_L.new(n33.outputs[0], n43.inputs[0])
_L.new(n49.outputs[0], n7.inputs[0])
_L.new(n53.outputs[0], n51.inputs[0])
_L.new(n52.outputs[0], n53.inputs[0])
_L.new(n9.outputs[3], n55.inputs[2])
_L.new(n55.outputs[0], n53.inputs[3])
_L.new(n1.outputs[0], n2.inputs[1])
_L.new(n2.outputs[0], n17.inputs[0])
_L.new(n17.outputs[0], n0.inputs[0])
_L.new(n2.outputs[1], n0.inputs[2])
n7.is_active_output = True
ng_geometry_nodes_006 = bpy.data.node_groups.new('Geometry Nodes.006', 'GeometryNodeTree')
_s = ng_geometry_nodes_006.interface.new_socket(name='Geometry', in_out='OUTPUT', socket_type='NodeSocketGeometry')
_s = ng_geometry_nodes_006.interface.new_socket(name='Geometry', in_out='INPUT', socket_type='NodeSocketGeometry')
_s = ng_geometry_nodes_006.interface.new_socket(name='A', in_out='INPUT', socket_type='NodeSocketInt')
_s = ng_geometry_nodes_006.interface.new_socket(name='B', in_out='INPUT', socket_type='NodeSocketInt')
_s = ng_geometry_nodes_006.interface.new_socket(name='C', in_out='INPUT', socket_type='NodeSocketInt')
_s = ng_geometry_nodes_006.interface.new_socket(name='Input', in_out='INPUT', socket_type='NodeSocketFloat')
_s.min_value = 0.0
_s.max_value = 1.0
_s = ng_geometry_nodes_006.interface.new_socket(name='Value', in_out='INPUT', socket_type='NodeSocketFloat')
_s.default_value = 0.5
_s.min_value = -1e+04
_s.max_value = 1e+04
ng_geometry_nodes_006.is_modifier = True
# nodes of 'Geometry Nodes.006' reference scene objects; filled in after objects exist
ng_geometry_nodes_004 = bpy.data.node_groups.new('Geometry Nodes.004', 'GeometryNodeTree')
_s = ng_geometry_nodes_004.interface.new_socket(name='Geometry', in_out='OUTPUT', socket_type='NodeSocketGeometry')
_s = ng_geometry_nodes_004.interface.new_socket(name='Geometry', in_out='INPUT', socket_type='NodeSocketGeometry')
ng_geometry_nodes_004.is_modifier = True
_N = ng_geometry_nodes_004.nodes; _L = ng_geometry_nodes_004.links
n0 = _N.new('NodeGroupInput'); n0.name = 'Group Input'; n0.location = (-340, 0)
n1 = _N.new('NodeGroupOutput'); n1.name = 'Group Output'; n1.location = (700, 0)
n2 = _N.new('GeometryNodeMeshToCurve'); n2.name = 'Mesh to Curve'; n2.location = (-140, 20)
n3 = _N.new('GeometryNodeCurvePrimitiveCircle'); n3.name = 'Curve Circle'; n3.location = (-100, -120)
n3.inputs[4].default_value = 0.01
n4 = _N.new('GeometryNodeJoinGeometry'); n4.name = 'Join Geometry'; n4.location = (480, 0)
n5 = _N.new('GeometryNodeCurveToMesh'); n5.name = 'Curve to Mesh'; n5.location = (40, 180)
n6 = _N.new('GeometryNodeSetMaterial'); n6.name = 'Set Material'; n6.location = (260, 160)
n6.inputs[2].default_value = mat_material_001
n7 = _N.new('GeometryNodeInputNamedAttribute'); n7.name = 'Named Attribute'; n7.location = (15, 180)
n7.inputs[0].default_value = 'radius'
n8 = _N.new('GeometryNodeSwitch'); n8.name = 'Switch'; n8.location = (15, 180)
n8.input_type = 'FLOAT'
n8.inputs[1].default_value = 1.0
_L.new(n4.outputs[0], n1.inputs[0])
_L.new(n2.outputs[0], n5.inputs[0])
_L.new(n0.outputs[0], n2.inputs[0])
_L.new(n3.outputs[0], n5.inputs[1])
_L.new(n6.outputs[0], n4.inputs[0])
_L.new(n0.outputs[0], n4.inputs[0])
_L.new(n5.outputs[0], n6.inputs[0])
_L.new(n7.outputs[1], n8.inputs[0])
_L.new(n7.outputs[0], n8.inputs[2])
_L.new(n8.outputs[0], n5.inputs[2])
n1.is_active_output = True
ng_auto_smooth = bpy.data.node_groups.new('Auto Smooth', 'GeometryNodeTree')
_s = ng_auto_smooth.interface.new_socket(name='Geometry', in_out='OUTPUT', socket_type='NodeSocketGeometry')
_s = ng_auto_smooth.interface.new_socket(name='Geometry', in_out='INPUT', socket_type='NodeSocketGeometry')
_s = ng_auto_smooth.interface.new_socket(name='Angle', in_out='INPUT', socket_type='NodeSocketFloat')
_s.subtype = 'ANGLE'
_s.min_value = 0.0
_s.max_value = 3.142
ng_auto_smooth.is_modifier = True
_N = ng_auto_smooth.nodes; _L = ng_auto_smooth.links
n0 = _N.new('NodeGroupOutput'); n0.name = 'Group Output'; n0.location = (480, -100)
n1 = _N.new('NodeGroupInput'); n1.name = 'Group Input'; n1.location = (-420, -300)
n2 = _N.new('NodeGroupInput'); n2.name = 'Group Input.001'; n2.location = (-60, -100)
n3 = _N.new('GeometryNodeSetShadeSmooth'); n3.name = 'Set Shade Smooth'; n3.location = (120, -100)
n3.domain = 'EDGE'
n4 = _N.new('GeometryNodeSetShadeSmooth'); n4.name = 'Set Shade Smooth.001'; n4.location = (300, -100)
n5 = _N.new('GeometryNodeInputMeshEdgeAngle'); n5.name = 'Edge Angle'; n5.location = (-420, -220)
n6 = _N.new('GeometryNodeInputEdgeSmooth'); n6.name = 'Is Edge Smooth'; n6.location = (-60, -160)
n7 = _N.new('GeometryNodeInputShadeSmooth'); n7.name = 'Is Face Smooth'; n7.location = (-240, -340)
n8 = _N.new('FunctionNodeBooleanMath'); n8.name = 'Boolean Math'; n8.location = (-60, -220)
n9 = _N.new('FunctionNodeCompare'); n9.name = 'Compare'; n9.location = (-240, -180)
n9.operation = 'LESS_EQUAL'
_L.new(n5.outputs[0], n9.inputs[0])
_L.new(n4.outputs[0], n0.inputs[0])
_L.new(n1.outputs[1], n9.inputs[1])
_L.new(n9.outputs[0], n8.inputs[0])
_L.new(n7.outputs[0], n8.inputs[1])
_L.new(n2.outputs[0], n3.inputs[0])
_L.new(n6.outputs[0], n3.inputs[1])
_L.new(n3.outputs[0], n4.inputs[0])
_L.new(n8.outputs[0], n3.inputs[2])
n0.is_active_output = True

# ---- material node trees
mat_material_001.use_nodes = True; mat_material_001.node_tree.nodes.clear()
_N = mat_material_001.node_tree.nodes; _L = mat_material_001.node_tree.links
n0 = _N.new('ShaderNodeOutputMaterial'); n0.name = 'Material Output'; n0.location = (350, 300)
n1 = _N.new('ShaderNodeBsdfPrincipled'); n1.name = 'Principled BSDF'; n1.location = (60, 300)
n1.distribution = 'GGX'
n1.subsurface_method = 'RANDOM_WALK_SKIN'
n1.inputs[3].default_value = 1.45
n1.inputs[27].default_value = (0.0, 0.0, 0.0, 1.0)
n1.inputs[28].default_value = 1.0
n2 = _N.new('ShaderNodeAttribute'); n2.name = 'Attribute'; n2.location = (-380, 240)
n2.attribute_name = 'c'
n3 = _N.new('ShaderNodeWireframe'); n3.name = 'Wireframe'; n3.location = (-400, 40)
n4 = _N.new('ShaderNodeMix'); n4.name = 'Mix'; n4.location = (-160, 220)
n4.data_type = 'RGBA'
_L.new(n4.outputs[0], n1.inputs[0])
_L.new(n1.outputs[0], n0.inputs[0])
_L.new(n2.outputs[0], n4.inputs[2])
n0.is_active_output = True
mat_material_002.use_nodes = True; mat_material_002.node_tree.nodes.clear()
_N = mat_material_002.node_tree.nodes; _L = mat_material_002.node_tree.links
n0 = _N.new('ShaderNodeBevel'); n0.name = 'Bevel'; n0.location = (-300, -100)
n0.samples = 13
n1 = _N.new('ShaderNodeAmbientOcclusion'); n1.name = 'Ambient Occlusion'; n1.location = (600, 280)
n1.samples = 34
n1.inside = True
n1.only_local = True
n1.inputs[1].default_value = 1.3
n2 = _N.new('ShaderNodeWireframe'); n2.name = 'Wireframe'; n2.location = (560, 620)
n3 = _N.new('ShaderNodeNewGeometry'); n3.name = 'Geometry'; n3.location = (-560, 660)
n4 = _N.new('ShaderNodeBevel'); n4.name = 'Bevel.001'; n4.location = (-500, 420)
n4.samples = 9
n4.inputs[0].default_value = 0.09
n5 = _N.new('ShaderNodeMix'); n5.name = 'Mix.001'; n5.location = (40, 620)
n6 = _N.new('ShaderNodeVectorMath'); n6.name = 'Vector Math'; n6.location = (-280, 600)
n6.operation = 'DISTANCE'
n7 = _N.new('ShaderNodeValToRGB'); n7.name = 'ColorRamp'; n7.location = (-60, 420)
while len(n7.color_ramp.elements) > 1: n7.color_ramp.elements.remove(n7.color_ramp.elements[-1])
n7.color_ramp.elements[0].position = 0.4655; n7.color_ramp.elements[0].color = (0.0, 0.0, 0.0, 1.0)
_e = n7.color_ramp.elements.new(0.6); _e.color = (1.0, 1.0, 1.0, 1.0)
n8 = _N.new('ShaderNodeBsdfTransparent'); n8.name = 'Transparent BSDF'; n8.location = (680, 440)
n9 = _N.new('ShaderNodeLayerWeight'); n9.name = 'Layer Weight'; n9.location = (920, 140)
n9.inputs[0].default_value = 0.36
n10 = _N.new('ShaderNodeMath'); n10.name = 'Math'; n10.location = (1100, 40)
n10.operation = 'MULTIPLY'
n11 = _N.new('ShaderNodeBsdfGlass'); n11.name = 'Glass BSDF'; n11.location = (1200, 300)
n11.distribution = 'BECKMANN'
n11.inputs[2].default_value = 1.45
n12 = _N.new('ShaderNodeBsdfTransparent'); n12.name = 'Transparent BSDF.001'; n12.location = (1220, 480)
n12.inputs[0].default_value = (0.5225, 0.5225, 0.5225, 1.0)
n13 = _N.new('ShaderNodeMixShader'); n13.name = 'Mix Shader.001'; n13.location = (1465, 390)
n14 = _N.new('ShaderNodeOutputMaterial'); n14.name = 'Material Output'; n14.location = (2450, 500)
n15 = _N.new('ShaderNodeLightPath'); n15.name = 'Light Path.001'; n15.location = (1460, 200)
n16 = _N.new('ShaderNodeInvert'); n16.name = 'Invert'; n16.location = (300, -40)
n17 = _N.new('ShaderNodeMapping'); n17.name = 'Mapping'; n17.location = (116, 209)
n17.inputs[3].default_value = (0.01, 0.01, 0.01)
n18 = _N.new('ShaderNodeTexImage'); n18.name = 'Image Texture'; n18.location = (296, 249)
n18.image = img_smi_png
n18.interpolation = 'Closest'
n19 = _N.new('ShaderNodeTexCoord'); n19.name = 'Texture Coordinate'; n19.location = (-239, 221)
n20 = _N.new('ShaderNodeAttribute'); n20.name = 'Attribute'; n20.location = (98, -164)
n20.attribute_name = 'up'
n21 = _N.new('ShaderNodeAttribute'); n21.name = 'Attribute.001'; n21.location = (-84, -56)
n21.attribute_name = 'shift'
n22 = _N.new('ShaderNodeLightPath'); n22.name = 'Light Path'; n22.location = (956, 78)
n23 = _N.new('ShaderNodeMix'); n23.name = 'Mix.002'; n23.location = (786, 187)
n23.data_type = 'RGBA'
n23.clamp_factor = False
n24 = _N.new('ShaderNodeValToRGB'); n24.name = 'ColorRamp.001'; n24.location = (600, -320)
n24.color_ramp.interpolation = 'EASE'
while len(n24.color_ramp.elements) > 1: n24.color_ramp.elements.remove(n24.color_ramp.elements[-1])
n24.color_ramp.elements[0].position = 0.09091; n24.color_ramp.elements[0].color = (0.0, 0.0, 0.0, 1.0)
_e = n24.color_ramp.elements.new(0.1418); _e.color = (1.0, 1.0, 1.0, 1.0)
n25 = _N.new('ShaderNodeNewGeometry'); n25.name = 'Geometry.001'; n25.location = (840, -660)
n26 = _N.new('ShaderNodeVectorMath'); n26.name = 'Vector Math.001'; n26.location = (1040, -480)
n26.operation = 'DISTANCE'
n27 = _N.new('ShaderNodeMixShader'); n27.name = 'Mix Shader'; n27.location = (1740, 420)
n28 = _N.new('ShaderNodeBevel'); n28.name = 'Bevel.002'; n28.location = (840, -500)
n28.samples = 2
n28.inputs[0].default_value = 0.06
n29 = _N.new('ShaderNodeMix'); n29.name = 'Mix.004'; n29.location = (1120, -160)
n29.mute = True
n29.data_type = 'RGBA'
n29.inputs[7].default_value = (0.0, 0.0, 0.0, 1.0)
n30 = _N.new('ShaderNodeMix'); n30.name = 'Mix'; n30.location = (520, -40)
n30.data_type = 'RGBA'
n30.clamp_factor = False
n30.inputs[6].default_value = (0.1274, 0.227, 0.3419, 1.0)
n30.inputs[7].default_value = (1.0, 0.3968, 0.0356, 1.0)
n31 = _N.new('ShaderNodeAttribute'); n31.name = 'Attribute.002'; n31.location = (1140, -420)
n31.attribute_name = 'c'
n32 = _N.new('ShaderNodeMix'); n32.name = 'Mix.005'; n32.location = (1340, -160)
n32.data_type = 'RGBA'
n32.inputs[7].default_value = (0.0, 0.0, 0.0, 1.0)
n33 = _N.new('ShaderNodeAmbientOcclusion'); n33.name = 'Ambient Occlusion.001'; n33.location = (349, -307)
n33.samples = 32
n33.inside = True
n33.only_local = True
n33.inputs[1].default_value = 2.16
n34 = _N.new('ShaderNodeMix'); n34.name = 'Mix.003'; n34.location = (900, -160)
n34.mute = True
n34.data_type = 'RGBA'
n34.clamp_factor = False
n34.inputs[7].default_value = (0.0, 0.0, 0.0, 1.0)
n35 = _N.new('ShaderNodeBsdfPrincipled'); n35.name = 'Principled BSDF'; n35.location = (1560, -140)
n35.subsurface_method = 'RANDOM_WALK_SKIN'
n35.inputs[2].default_value = 1.0
n35.inputs[3].default_value = 1.45
n35.inputs[27].default_value = (0.0, 0.0, 0.0, 1.0)
n35.inputs[28].default_value = 1.0
n36 = _N.new('ShaderNodeValue'); n36.name = 'Value'; n36.location = (2450, 340)
n36.outputs[0].default_value = 0.0
_L.new(n16.outputs[0], n30.inputs[0])
_L.new(n4.outputs[0], n6.inputs[0])
_L.new(n3.outputs[1], n6.inputs[1])
_L.new(n6.outputs[1], n7.inputs[0])
_L.new(n8.outputs[0], n27.inputs[1])
_L.new(n10.outputs[0], n27.inputs[0])
_L.new(n9.outputs[1], n10.inputs[0])
_L.new(n22.outputs[0], n10.inputs[1])
_L.new(n35.outputs[0], n27.inputs[2])
_L.new(n12.outputs[0], n13.inputs[2])
_L.new(n15.outputs[1], n13.inputs[0])
_L.new(n11.outputs[0], n13.inputs[1])
_L.new(n20.outputs[2], n16.inputs[1])
_L.new(n17.outputs[0], n18.inputs[0])
_L.new(n19.outputs[3], n17.inputs[0])
_L.new(n18.outputs[0], n23.inputs[0])
_L.new(n18.outputs[0], n23.inputs[6])
_L.new(n30.outputs[2], n23.inputs[7])
_L.new(n21.outputs[1], n17.inputs[1])
_L.new(n32.outputs[2], n35.inputs[0])
_L.new(n24.outputs[0], n34.inputs[0])
_L.new(n30.outputs[2], n34.inputs[6])
_L.new(n33.outputs[1], n24.inputs[0])
_L.new(n28.outputs[0], n26.inputs[0])
_L.new(n25.outputs[1], n26.inputs[1])
_L.new(n34.outputs[2], n29.inputs[6])
_L.new(n26.outputs[1], n29.inputs[0])
_L.new(n31.outputs[2], n32.inputs[0])
_L.new(n29.outputs[2], n32.inputs[6])
_L.new(n35.outputs[0], n14.inputs[0])
_L.new(n36.outputs[0], n14.inputs[3])
n14.is_active_output = True

# ---- world
world_world = bpy.data.worlds.new('World'); scene.world = world_world
world_world.use_nodes = True; world_world.node_tree.nodes.clear()
_N = world_world.node_tree.nodes; _L = world_world.node_tree.links
n0 = _N.new('ShaderNodeTexEnvironment'); n0.name = 'Environment Texture'; n0.location = (-280, 275)
n0.image = img_artist_workshop_4k_hdr
n1 = _N.new('ShaderNodeLightPath'); n1.name = 'Light Path'; n1.location = (40, 60)
n2 = _N.new('ShaderNodeBackground'); n2.name = 'Background.001'; n2.location = (40, 180)
n2.inputs[0].default_value = (0.0, 0.0, 0.0, 1.0)
n3 = _N.new('ShaderNodeOutputWorld'); n3.name = 'World Output'; n3.location = (440, 300)
n4 = _N.new('ShaderNodeBackground'); n4.name = 'Background'; n4.location = (10, 300)
n4.inputs[0].default_value = (1.0, 1.0, 1.0, 1.0)
n5 = _N.new('ShaderNodeMixShader'); n5.name = 'Mix Shader'; n5.location = (320, 120)
_L.new(n4.outputs[0], n5.inputs[1])
_L.new(n2.outputs[0], n5.inputs[2])
_L.new(n1.outputs[0], n5.inputs[0])
_L.new(n4.outputs[0], n3.inputs[0])
n3.is_active_output = True
world_world.color = (0.05088, 0.05088, 0.05088)
world_world.use_sun_shadow = False
world_world.sun_shadow_jitter_overblur = 0.0

# ---- cameras
cam_camera_005 = bpy.data.cameras.new('Camera.005')
cam_camera_005.lens = 20.1
cam_camera = bpy.data.cameras.new('Camera')
cam_camera.type = 'ORTHO'
cam_camera.ortho_scale = 35.81
cam_camera_001 = bpy.data.cameras.new('Camera.001')
cam_camera_001.type = 'ORTHO'
cam_camera_001.ortho_scale = 3.84
cam_camera_002 = bpy.data.cameras.new('Camera.002')
cam_camera_002.type = 'PANO'
cam_camera_002.fisheye_fov = 5.432
cam_camera_002.fisheye_lens = 11.57
cam_camera_002.dof.use_dof = True
cam_camera_002.dof.focus_distance = 16.11
cam_camera_002.dof.aperture_fstop = 0.1
cam_camera_003 = bpy.data.cameras.new('Camera.003')
cam_camera_003.type = 'ORTHO'
cam_camera_003.ortho_scale = 60.4
cam_camera_004 = bpy.data.cameras.new('Camera.004')
cam_camera_004.type = 'ORTHO'
cam_camera_004.clip_end = 1e+04
cam_camera_004.ortho_scale = 77.43

# ---- lights
light_sun = bpy.data.lights.new('Sun', 'SUN')
light_sun.transmission_factor = 0.0
light_sun.energy = 2.0
light_area = bpy.data.lights.new('Area', 'AREA')
light_area.transmission_factor = 0.0
light_area.energy = 409.8
light_area.shadow_maximum_resolution = 0.006
light_area.use_absolute_resolution = True
light_area.size = 1.0
light_area.size_y = 1.0

# ---- meshes
me_plane_001 = bpy.data.meshes.new('Plane.001')
me_plane_001.from_pydata([(-1.0, -1.0, 0.0), (1.0, -1.0, 0.0), (-1.0, 1.0, 0.0), (1.0, 1.0, 0.0)], [], [(0, 1, 3, 2)])
_uv = me_plane_001.uv_layers.new(name='UVMap')
_uv.uv.foreach_set('vector', [0.0, 0.0, 1.0, 0.0, 1.0, 1.0, 0.0, 1.0])
me_plane_001.materials.append(mat_material_001)
me_plane_001.update()
me_plane_002 = bpy.data.meshes.new('Plane.002')
me_plane_002.from_pydata([(-0.9659, -0.9659, 0.0), (0.9659, -0.9659, 0.0), (-0.9659, 0.9659, 0.0), (0.9659, 0.9659, 0.0)], [], [(0, 1, 3, 2)])
_uv = me_plane_002.uv_layers.new(name='UVMap')
_uv.uv.foreach_set('vector', [0.0, 0.0, 1.0, 0.0, 1.0, 1.0, 0.0, 1.0])
me_plane_002.materials.append(mat_material_002)
me_plane_002.update()
me_plane_003 = bpy.data.meshes.new('Plane.003')
me_plane_003.from_pydata([(-1.0, -1.0, 0.0), (1.0, -1.0, 0.0), (-1.0, 1.0, 0.0), (1.0, 1.0, 0.0)], [], [(0, 1, 3, 2)])
_uv = me_plane_003.uv_layers.new(name='UVMap')
_uv.uv.foreach_set('vector', [0.0, 0.0, 1.0, 0.0, 1.0, 1.0, 0.0, 1.0])
me_plane_003.update()
me_plane_008 = bpy.data.meshes.new('Plane.008')
me_plane_008.from_pydata([(-1.0, -1.0, 0.0), (1.0, -1.0, 0.0), (-1.0, 1.0, 0.0), (1.0, 1.0, 0.0)], [], [(0, 1, 3, 2)])
_uv = me_plane_008.uv_layers.new(name='UVMap')
_uv.uv.foreach_set('vector', [0.0, 0.0, 1.0, 0.0, 1.0, 1.0, 0.0, 1.0])
me_plane_008.update()
me_plane = bpy.data.meshes.new('Plane')
me_plane.from_pydata([(-1.047, 0.9595, -0.1683), (-1.097, 0.8413, -0.4223), (-1.097, -0.8413, -0.4223), (-1.047, -0.9595, -0.1683), (-0.9922, -1.0, 0.1081), (1.139, 0.6549, -0.6333), (1.184, -0.1423, -0.863), (1.139, -0.6549, -0.6333), (1.097, -0.8413, -0.4223), (1.047, -0.9595, -0.1683), (0.9922, -1.0, 0.1081), (-0.7485, 1.0, 0.6097), (-0.5576, 1.0, 0.7936), (-0.3412, 1.0, 0.9346), (-0.1147, 1.0, 0.999), (0.3412, 1.0, 0.9346), (0.5576, 1.0, 0.7936), (0.7485, 1.0, 0.6097), (0.9001, 1.0, 0.3768), (-0.9001, -1.0, 0.3768), (-0.7485, -1.0, 0.6097), (-0.5576, -1.0, 0.7936), (-0.3412, -1.0, 0.9346), (-0.1147, -1.0, 0.999), (0.1147, -1.0, 0.999), (0.3412, -1.0, 0.9346), (0.9001, -1.0, 0.3768), (-0.6236, 1.0, 1.973), (-0.6236, -1.0, 1.973), (0.6236, 1.0, 1.973), (0.6236, -1.0, 1.973), (-1.139, 0.6549, -0.6333), (-1.169, 0.4154, -0.7843), (-1.184, 0.1423, -0.863), (-1.184, -0.1423, -0.863), (-1.169, -0.4154, -0.7843), (-1.139, -0.6549, -0.6333), (0.9922, 1.0, 0.1081), (1.047, 0.9595, -0.1683), (1.097, 0.8413, -0.4223), (1.169, 0.4154, -0.7843), (1.184, 0.1423, -0.863), (1.169, -0.4154, -0.7843), (-0.9922, 1.0, 0.1081), (-0.9001, 1.0, 0.3768), (0.1147, 1.0, 0.999), (0.5576, -1.0, 0.7936), (0.7485, -1.0, 0.6097), (9.218e-08, 2.384e-07, 4.752e-07)], [], [(27, 29, 37, 18, 17, 16, 15, 45, 14, 13, 12, 11, 44, 43), (4, 19, 48, 3), (27, 29, 30, 28), (27, 28, 4, 3, 2, 36, 35, 34, 33, 32, 31, 1, 0, 43), (28, 30, 10, 26, 47, 46, 25, 24, 23, 22, 21, 20, 19, 4), (29, 30, 10, 9, 8, 7, 42, 6, 41, 40, 5, 39, 38, 37), (0, 1, 48), (1, 31, 48), (31, 32, 48), (32, 33, 48), (33, 34, 48), (34, 35, 48), (35, 36, 48), (36, 2, 48), (2, 3, 48), (43, 44, 48, 0), (38, 39, 48), (39, 5, 48), (5, 40, 48), (40, 41, 48), (41, 6, 48), (6, 42, 48), (42, 7, 48), (7, 8, 48), (8, 9, 48), (18, 37, 38, 48), (44, 11, 48), (11, 12, 48), (12, 13, 48), (13, 14, 48), (14, 45, 48), (45, 15, 48), (15, 16, 48), (16, 17, 48), (17, 18, 48), (19, 20, 48), (20, 21, 48), (21, 22, 48), (22, 23, 48), (23, 24, 48), (24, 25, 48), (25, 46, 48), (46, 47, 48), (47, 26, 48), (26, 10, 9, 48)])
me_plane.polygons.foreach_set('material_index', [1, 1, 1, 1, 1, 1, 1, 1, 1, 1, 1, 1, 1, 1, 1, 1, 1, 1, 1, 1, 1, 1, 1, 1, 1, 1, 1, 1, 1, 1, 1, 1, 1, 1, 1, 1, 1, 1, 1, 1, 1, 1, 1, 1, 1])
me_plane.materials.append(None)
me_plane.materials.append(mat_material_002)
me_plane.update()
me_plane_005 = bpy.data.meshes.new('Plane.005')
me_plane_005.from_pydata([(-0.7237, 8.985, 0.7014), (-0.8805, 9.025, 0.4673), (-0.5797, 8.866, 0.9166), (-0.004934, 8.025, -0.01122), (-0.46, 8.68, 1.095), (-0.3744, 8.44, 1.223), (-0.3298, 8.167, 1.29), (-0.3298, 7.883, 1.29), (-0.3744, 7.61, 1.223), (-0.46, 7.37, 1.095), (-0.5797, 7.184, 0.9166), (-0.7237, 7.066, 0.7014), (1.007, 8.985, -0.01581), (1.057, 8.866, 0.2382), (1.099, 8.68, 0.4492), (1.129, 8.44, 0.6002), (1.145, 8.167, 0.6788), (1.145, 7.883, 0.6788), (1.129, 7.61, 0.6002), (1.099, 7.37, 0.4492), (1.057, 7.184, 0.2382), (1.007, 7.066, -0.01581), (-1.002, 9.025, 0.2093), (-1.036, 9.025, -0.07996), (-0.9689, 9.025, -0.3767), (-0.7939, 9.025, -0.638), (-0.5384, 9.025, -0.855), (-0.2236, 9.025, -0.9826), (0.1094, 9.025, -1.014), (0.4178, 9.025, -0.9528), (0.6757, 9.025, -0.7872), (0.8561, 9.025, -0.56), (-1.002, 7.025, 0.2093), (-1.036, 7.025, -0.07996), (-0.9689, 7.025, -0.3767), (-0.7939, 7.025, -0.638), (-0.5384, 7.025, -0.855), (-0.2236, 7.025, -0.9826), (0.1094, 7.025, -1.014), (0.4178, 7.025, -0.9528), (0.6757, 7.025, -0.7872), (0.8561, 7.025, -0.56), (0.9526, 7.025, -0.2922), (0.5841, 7.025, -2.157), (0.5841, 9.025, -2.157), (-1.938, 7.025, -1.112), (-0.8805, 7.025, 0.4673), (-1.938, 9.025, -1.112), (0.9526, 9.025, -0.2922)], [], [(1, 22, 3, 0), (47, 45, 46, 11, 10, 9, 8, 7, 6, 5, 4, 2, 0, 1), (0, 2, 3), (2, 4, 3), (4, 5, 3), (5, 6, 3), (6, 7, 3), (7, 8, 3), (8, 9, 3), (9, 10, 3), (10, 11, 3), (46, 32, 3, 11), (31, 48, 12, 3), (12, 13, 3), (13, 14, 3), (14, 15, 3), (15, 16, 3), (16, 17, 3), (17, 18, 3), (18, 19, 3), (19, 20, 3), (20, 21, 3), (41, 42, 21, 3), (22, 23, 3), (23, 24, 3), (24, 25, 3), (25, 26, 3), (26, 27, 3), (27, 28, 3), (28, 29, 3), (29, 30, 3), (30, 31, 3), (32, 33, 3), (33, 34, 3), (34, 35, 3), (35, 36, 3), (36, 37, 3), (37, 38, 3), (38, 39, 3), (39, 40, 3), (40, 41, 3), (45, 43, 42, 41, 40, 39, 38, 37, 36, 35, 34, 33, 32, 46), (44, 43, 42, 21, 20, 19, 18, 17, 16, 15, 14, 13, 12, 48), (47, 44, 43, 45), (47, 44, 48, 31, 30, 29, 28, 27, 26, 25, 24, 23, 22, 1)])
me_plane_005.polygons.foreach_set('material_index', [1, 1, 1, 1, 1, 1, 1, 1, 1, 1, 1, 1, 1, 1, 1, 1, 1, 1, 1, 1, 1, 1, 1, 1, 1, 1, 1, 1, 1, 1, 1, 1, 1, 1, 1, 1, 1, 1, 1, 1, 1, 1, 1, 1, 1])
me_plane_005.materials.append(None)
me_plane_005.materials.append(mat_material_002)
me_plane_005.update()
me_plane_006 = bpy.data.meshes.new('Plane.006')
me_plane_006.from_pydata([(-0.9001, 1.0, 0.3768), (-0.9922, 1.0, 0.1081), (-0.7485, 1.0, 0.6097), (9.218e-08, 2.384e-07, 4.752e-07), (-0.5576, 1.0, 0.7936), (-0.3412, 1.0, 0.9346), (-0.1147, 1.0, 0.999), (0.1147, 1.0, 0.999), (0.3412, 1.0, 0.9346), (0.5576, 1.0, 0.7936), (0.7485, 1.0, 0.6097), (0.9001, 1.0, 0.3768), (-0.9001, -1.0, 0.3768), (-0.7485, -1.0, 0.6097), (-0.5576, -1.0, 0.7936), (-0.3412, -1.0, 0.9346), (-0.1147, -1.0, 0.999), (0.1147, -1.0, 0.999), (0.3412, -1.0, 0.9346), (0.5576, -1.0, 0.7936), (0.7485, -1.0, 0.6097), (0.9001, -1.0, 0.3768), (-1.047, 0.9595, -0.1683), (-1.097, 0.8413, -0.4223), (-1.139, 0.6549, -0.6333), (-1.169, 0.4154, -0.7843), (-1.184, 0.1423, -0.863), (-1.184, -0.1423, -0.863), (-1.169, -0.4154, -0.7843), (-1.139, -0.6549, -0.6333), (-1.097, -0.8413, -0.4223), (-1.047, -0.9595, -0.1683), (1.047, 0.9595, -0.1683), (1.097, 0.8413, -0.4223), (1.139, 0.6549, -0.6333), (1.169, 0.4154, -0.7843), (1.184, 0.1423, -0.863), (1.184, -0.1423, -0.863), (1.169, -0.4154, -0.7843), (1.139, -0.6549, -0.6333), (1.097, -0.8413, -0.4223), (1.047, -0.9595, -0.1683), (0.9922, -1.0, 0.1081), (1.361, -1.0, -1.757), (-1.361, -1.0, -1.757), (1.361, 1.0, -1.757), (0.9922, 1.0, 0.1081), (-1.361, 1.0, -1.757), (-0.9922, -1.0, 0.1081)], [], [(1, 22, 3, 0), (47, 45, 46, 11, 10, 9, 8, 7, 6, 5, 4, 2, 0, 1), (0, 2, 3), (2, 4, 3), (4, 5, 3), (5, 6, 3), (6, 7, 3), (7, 8, 3), (8, 9, 3), (9, 10, 3), (10, 11, 3), (46, 32, 3, 11), (31, 48, 12, 3), (12, 13, 3), (13, 14, 3), (14, 15, 3), (15, 16, 3), (16, 17, 3), (17, 18, 3), (18, 19, 3), (19, 20, 3), (20, 21, 3), (41, 42, 21, 3), (22, 23, 3), (23, 24, 3), (24, 25, 3), (25, 26, 3), (26, 27, 3), (27, 28, 3), (28, 29, 3), (29, 30, 3), (30, 31, 3), (32, 33, 3), (33, 34, 3), (34, 35, 3), (35, 36, 3), (36, 37, 3), (37, 38, 3), (38, 39, 3), (39, 40, 3), (40, 41, 3), (45, 43, 42, 41, 40, 39, 38, 37, 36, 35, 34, 33, 32, 46), (44, 43, 42, 21, 20, 19, 18, 17, 16, 15, 14, 13, 12, 48), (47, 44, 43, 45), (47, 44, 48, 31, 30, 29, 28, 27, 26, 25, 24, 23, 22, 1)])
me_plane_006.polygons.foreach_set('material_index', [1, 1, 1, 1, 1, 1, 1, 1, 1, 1, 1, 1, 1, 1, 1, 1, 1, 1, 1, 1, 1, 1, 1, 1, 1, 1, 1, 1, 1, 1, 1, 1, 1, 1, 1, 1, 1, 1, 1, 1, 1, 1, 1, 1, 1])
me_plane_006.materials.append(None)
me_plane_006.materials.append(mat_material_002)
me_plane_006.update()
me_plane_010 = bpy.data.meshes.new('Plane.010')
me_plane_010.from_pydata([(-1.002, 9.025, 0.2093), (-0.8805, 9.025, 0.4673), (-1.036, 9.025, -0.07996), (-0.004934, 8.025, -0.01122), (-0.9689, 9.025, -0.3767), (-0.7939, 9.025, -0.638), (-0.5384, 9.025, -0.855), (-0.2236, 9.025, -0.9826), (0.1094, 9.025, -1.014), (0.4178, 9.025, -0.9528), (0.6757, 9.025, -0.7872), (0.8561, 9.025, -0.56), (-1.002, 7.025, 0.2093), (-1.036, 7.025, -0.07996), (-0.9689, 7.025, -0.3767), (-0.7939, 7.025, -0.638), (-0.5384, 7.025, -0.855), (-0.2236, 7.025, -0.9826), (0.1094, 7.025, -1.014), (0.4178, 7.025, -0.9528), (0.6757, 7.025, -0.7872), (0.8561, 7.025, -0.56), (-0.7237, 8.985, 0.7014), (-0.5797, 8.866, 0.9166), (-0.46, 8.68, 1.095), (-0.3744, 8.44, 1.223), (-0.3298, 8.167, 1.29), (-0.3298, 7.883, 1.29), (-0.3744, 7.61, 1.223), (-0.46, 7.37, 1.095), (-0.5797, 7.184, 0.9166), (-0.7237, 7.066, 0.7014), (1.007, 8.985, -0.01581), (1.057, 8.866, 0.2382), (1.099, 8.68, 0.4492), (1.129, 8.44, 0.6002), (1.145, 8.167, 0.6788), (1.145, 7.883, 0.6788), (1.129, 7.61, 0.6002), (1.099, 7.37, 0.4492), (1.057, 7.184, 0.2382), (1.007, 7.066, -0.01581), (0.9526, 7.025, -0.2922), (1.321, 7.025, 1.573), (0.177, 7.025, 2.047), (1.321, 9.025, 1.573), (0.9526, 9.025, -0.2922), (0.177, 9.025, 2.047), (-0.8805, 7.025, 0.4673)], [], [(47, 45, 46, 11, 10, 9, 8, 7, 6, 5, 4, 2, 0, 1), (1, 22, 3, 0), (0, 2, 3), (2, 4, 3), (4, 5, 3), (5, 6, 3), (6, 7, 3), (7, 8, 3), (8, 9, 3), (9, 10, 3), (10, 11, 3), (46, 32, 3, 11), (12, 13, 3), (31, 48, 12, 3), (13, 14, 3), (14, 15, 3), (15, 16, 3), (16, 17, 3), (17, 18, 3), (18, 19, 3), (19, 20, 3), (20, 21, 3), (41, 42, 21, 3), (22, 23, 3), (23, 24, 3), (24, 25, 3), (25, 26, 3), (26, 27, 3), (27, 28, 3), (28, 29, 3), (29, 30, 3), (30, 31, 3), (32, 33, 3), (33, 34, 3), (34, 35, 3), (35, 36, 3), (36, 37, 3), (37, 38, 3), (38, 39, 3), (39, 40, 3), (40, 41, 3), (45, 43, 42, 41, 40, 39, 38, 37, 36, 35, 34, 33, 32, 46), (44, 43, 42, 21, 20, 19, 18, 17, 16, 15, 14, 13, 12, 48), (47, 44, 43, 45), (47, 44, 48, 31, 30, 29, 28, 27, 26, 25, 24, 23, 22, 1)])
me_plane_010.polygons.foreach_set('material_index', [1, 1, 1, 1, 1, 1, 1, 1, 1, 1, 1, 1, 1, 1, 1, 1, 1, 1, 1, 1, 1, 1, 1, 1, 1, 1, 1, 1, 1, 1, 1, 1, 1, 1, 1, 1, 1, 1, 1, 1, 1, 1, 1, 1, 1])
me_plane_010.materials.append(None)
me_plane_010.materials.append(mat_material_002)
me_plane_010.update()

# ---- curves / text
cu_beziercircle = bpy.data.curves.new('BezierCircle', 'CURVE')
cu_beziercircle.dimensions = '3D'
_sp = cu_beziercircle.splines.new('BEZIER'); _sp.bezier_points.add(4)
_sp.bezier_points.foreach_set('co', [0.0, 0.0, -1.748e-07, -4.0, 4.0, -1.748e-07, 0.0, 8.0, -1.748e-07, 4.0, 4.0, -1.748e-07, -0.006307, 0.003219, -5.371e-07])
_sp.bezier_points.foreach_set('handle_left', [2.209, 0.0, -2.431e-07, -4.0, 1.791, -1.748e-07, -2.209, 8.0, -1.748e-07, 4.0, 6.209, -2.031e-07, 2.202, 0.003219, -4.689e-07])
_sp.bezier_points.foreach_set('handle_right', [-2.209, 0.0, -1.066e-07, -4.0, 6.209, -1.748e-07, 2.209, 8.0, -1.748e-07, 4.0, 1.791, -1.466e-07, -2.215, 0.003219, -6.054e-07])
for _p, _l, _r in zip(_sp.bezier_points, ['ALIGNED', 'AUTO', 'AUTO', 'ALIGNED', 'ALIGNED'], ['ALIGNED', 'AUTO', 'AUTO', 'ALIGNED', 'ALIGNED']): _p.handle_left_type = _l; _p.handle_right_type = _r
_sp.order_u = 0
_sp.order_v = 0
cu_beziercircle.use_path = True
cu_beziercircle.fill_mode = 'FULL'
cu_beziercircle_001 = bpy.data.curves.new('BezierCircle.001', 'CURVE')
cu_beziercircle_001.dimensions = '3D'
_sp = cu_beziercircle_001.splines.new('BEZIER'); _sp.bezier_points.add(3)
_sp.bezier_points.foreach_set('co', [-1.0, 0.0, 0.0, 0.0, 1.0, 0.0, 1.0, 0.0, 0.0, 0.0, -1.0, 0.0])
_sp.bezier_points.foreach_set('handle_left', [-1.0, -0.5521, 0.0, -0.5521, 1.0, 0.0, 1.0, 0.5521, 0.0, 0.5521, -1.0, 0.0])
_sp.bezier_points.foreach_set('handle_right', [-1.0, 0.5521, 0.0, 0.5521, 1.0, 0.0, 1.0, -0.5521, 0.0, -0.5521, -1.0, 0.0])
for _p, _l, _r in zip(_sp.bezier_points, ['AUTO', 'AUTO', 'AUTO', 'AUTO'], ['AUTO', 'AUTO', 'AUTO', 'AUTO']): _p.handle_left_type = _l; _p.handle_right_type = _r
_sp.order_u = 0
_sp.order_v = 0
_sp.use_cyclic_u = True
cu_beziercircle_001.use_path = True
cu_beziercircle_001.fill_mode = 'FULL'
cu_beziercircle_002 = bpy.data.curves.new('BezierCircle.002', 'CURVE')
cu_beziercircle_002.dimensions = '3D'
_sp = cu_beziercircle_002.splines.new('BEZIER'); _sp.bezier_points.add(3)
_sp.bezier_points.foreach_set('co', [-1.0, 0.0, 0.0, 0.0, 1.0, 0.0, 1.0, 0.0, 0.0, 0.0, -1.0, 0.0])
_sp.bezier_points.foreach_set('handle_left', [-1.0, -0.5521, 0.0, -0.5521, 1.0, 0.0, 1.0, 0.5521, 0.0, 0.5521, -1.0, 0.0])
_sp.bezier_points.foreach_set('handle_right', [-1.0, 0.5521, 0.0, 0.5521, 1.0, 0.0, 1.0, -0.5521, 0.0, -0.5521, -1.0, 0.0])
for _p, _l, _r in zip(_sp.bezier_points, ['AUTO', 'AUTO', 'AUTO', 'AUTO'], ['AUTO', 'AUTO', 'AUTO', 'AUTO']): _p.handle_left_type = _l; _p.handle_right_type = _r
_sp.order_u = 0
_sp.order_v = 0
_sp.use_cyclic_u = True
cu_beziercircle_002.use_path = True
cu_beziercircle_002.fill_mode = 'FULL'
cu_beziercircle_003 = bpy.data.curves.new('BezierCircle.003', 'CURVE')
cu_beziercircle_003.dimensions = '3D'
_sp = cu_beziercircle_003.splines.new('BEZIER'); _sp.bezier_points.add(3)
_sp.bezier_points.foreach_set('co', [-1.0, 0.0, 0.0, 0.0, 1.0, 0.0, 1.0, 0.0, 0.0, 0.0, -1.0, 0.0])
_sp.bezier_points.foreach_set('handle_left', [-1.0, -0.5521, 0.0, -0.5521, 1.0, 0.0, 1.0, 0.5521, 0.0, 0.5521, -1.0, 0.0])
_sp.bezier_points.foreach_set('handle_right', [-1.0, 0.5521, 0.0, 0.5521, 1.0, 0.0, 1.0, -0.5521, 0.0, -0.5521, -1.0, 0.0])
for _p, _l, _r in zip(_sp.bezier_points, ['AUTO', 'AUTO', 'AUTO', 'AUTO'], ['AUTO', 'AUTO', 'AUTO', 'AUTO']): _p.handle_left_type = _l; _p.handle_right_type = _r
_sp.order_u = 0
_sp.order_v = 0
_sp.use_cyclic_u = True
cu_beziercircle_003.use_path = True
cu_beziercircle_003.fill_mode = 'FULL'
cu_beziercircle_004 = bpy.data.curves.new('BezierCircle.004', 'CURVE')
cu_beziercircle_004.dimensions = '3D'
_sp = cu_beziercircle_004.splines.new('BEZIER'); _sp.bezier_points.add(3)
_sp.bezier_points.foreach_set('co', [-1.0, 0.0, 0.0, 0.0, 1.0, 0.0, 1.0, 0.0, 0.0, 0.0, -1.0, 0.0])
_sp.bezier_points.foreach_set('handle_left', [-1.0, -0.5521, 0.0, -0.5521, 1.0, 0.0, 1.0, 0.5521, 0.0, 0.5521, -1.0, 0.0])
_sp.bezier_points.foreach_set('handle_right', [-1.0, 0.5521, 0.0, 0.5521, 1.0, 0.0, 1.0, -0.5521, 0.0, -0.5521, -1.0, 0.0])
for _p, _l, _r in zip(_sp.bezier_points, ['AUTO', 'AUTO', 'AUTO', 'AUTO'], ['AUTO', 'AUTO', 'AUTO', 'AUTO']): _p.handle_left_type = _l; _p.handle_right_type = _r
_sp.order_u = 0
_sp.order_v = 0
_sp.use_cyclic_u = True
cu_beziercircle_004.use_path = True
cu_beziercircle_004.fill_mode = 'FULL'
cu_nurbscurve_001 = bpy.data.curves.new('NurbsCurve.001', 'CURVE')
cu_nurbscurve_001.dimensions = '3D'
_sp = cu_nurbscurve_001.splines.new('NURBS'); _sp.points.add(11)
_sp.points.foreach_set('co', [14.85, 30.74, 2.787e-06, 1.0, -5.488, 19.62, 1.779e-06, 1.0, -11.4, 8.492, 6.792e-07, 1.0, -1.207, 0.2939, -6.401e-08, 1.0, 3.772, -0.4979, -4.514e-08, 1.0, 9.681, 2.424, 2.197e-07, 1.0, 12.21, 8.107, 7.349e-07, 1.0, 11.41, 14.56, 1.32e-06, 1.0, 5.653, 17.84, 1.617e-06, 1.0, -1.707, 15.28, 1.385e-06, 1.0, -1.533, 5.719, 5.184e-07, 1.0, 27.07, 5.899, 5.348e-07, 1.0])
_sp.order_v = 0
cu_nurbscurve_001.use_path = True
cu_nurbscurve_001.fill_mode = 'FULL'

# ---- objects
ob_plane_001 = bpy.data.objects.new('Plane.001', me_plane_001)
ob_plane_002 = bpy.data.objects.new('Plane.002', me_plane_002)
ob_plane_004 = bpy.data.objects.new('Plane.004', me_plane_003)
ob_plane_007 = bpy.data.objects.new('Plane.007', me_plane_008)
ob_camera_005 = bpy.data.objects.new('Camera.005', cam_camera_005)
ob_sun = bpy.data.objects.new('Sun', light_sun)
ob_plane = bpy.data.objects.new('Plane', me_plane)
ob_plane_005 = bpy.data.objects.new('Plane.005', me_plane_005)
ob_plane_006 = bpy.data.objects.new('Plane.006', me_plane_006)
ob_plane_003 = bpy.data.objects.new('Plane.003', me_plane_010)
ob_beziercircle = bpy.data.objects.new('BezierCircle', cu_beziercircle)
ob_beziercircle_001 = bpy.data.objects.new('BezierCircle.001', cu_beziercircle_001)
ob_beziercircle_002 = bpy.data.objects.new('BezierCircle.002', cu_beziercircle_002)
ob_beziercircle_003 = bpy.data.objects.new('BezierCircle.003', cu_beziercircle_003)
ob_beziercircle_004 = bpy.data.objects.new('BezierCircle.004', cu_beziercircle_004)
ob_nurbscurve = bpy.data.objects.new('NurbsCurve', cu_nurbscurve_001)
ob_area = bpy.data.objects.new('Area', light_area)
ob_camera = bpy.data.objects.new('Camera', cam_camera)
ob_camera_001 = bpy.data.objects.new('Camera.001', cam_camera_001)
ob_camera_002 = bpy.data.objects.new('Camera.002', cam_camera_002)
ob_camera_003 = bpy.data.objects.new('Camera.003', cam_camera_003)
ob_camera_004 = bpy.data.objects.new('Camera.004', cam_camera_004)
_N = ng_geometry_nodes_006.nodes; _L = ng_geometry_nodes_006.links
n0 = _N.new('NodeGroupInput'); n0.name = 'Group Input'; n0.location = (-340, 0)
n1 = _N.new('GeometryNodeObjectInfo'); n1.name = 'Object Info'; n1.location = (-340, -120)
n1.transform_space = 'RELATIVE'
n1.inputs[0].default_value = ob_plane
n2 = _N.new('GeometryNodeObjectInfo'); n2.name = 'Object Info.001'; n2.location = (-340, -320)
n2.transform_space = 'RELATIVE'
n2.inputs[0].default_value = ob_plane_003
n3 = _N.new('ShaderNodeCombineXYZ'); n3.name = 'Combine XYZ.001'; n3.location = (-460, -20)
n4 = _N.new('GeometryNodeInputIndex'); n4.name = 'Index.001'; n4.location = (-1180, -60)
n5 = _N.new('ShaderNodeMath'); n5.name = 'Math.001'; n5.location = (-740, -60)
n5.operation = 'MULTIPLY'
n5.inputs[1].default_value = -2.56
n6 = _N.new('ShaderNodeMath'); n6.name = 'Math.003'; n6.location = (-960, -100)
n6.operation = 'SUBTRACT'
n6.inputs[1].default_value = 8.0
n7 = _N.new('NodeGroupOutput'); n7.name = 'Group Output'; n7.location = (4052, 0)
n8 = _N.new('NodeReroute'); n8.name = 'Reroute'; n8.location = (1513, 139)
n8.width = 16
n8.socket_idname = 'NodeSocketGeometry'
n9 = _N.new('GeometryNodeInstanceOnPoints'); n9.name = 'Instance on Points'; n9.location = (1713, 340)
n10 = _N.new('GeometryNodeObjectInfo'); n10.name = 'Object Info.002'; n10.location = (-340, -520)
n10.transform_space = 'RELATIVE'
n10.inputs[0].default_value = ob_plane_005
n11 = _N.new('GeometryNodeObjectInfo'); n11.name = 'Object Info.003'; n11.location = (-340, -720)
n11.transform_space = 'RELATIVE'
n11.inputs[0].default_value = ob_plane_006
n12 = _N.new('GeometryNodeJoinGeometry'); n12.name = 'Join Geometry'; n12.location = (280, -260)
n13 = _N.new('GeometryNodeGeometryToInstance'); n13.name = 'Geometry to Instance'; n13.location = (500, -260)
n14 = _N.new('GeometryNodeJoinGeometry'); n14.name = 'Join Geometry.001'; n14.location = (280, -380)
n15 = _N.new('GeometryNodeInstanceOnPoints'); n15.name = 'Instance on Points.001'; n15.location = (2997, 300)
n15.inputs[3].default_value = True
n16 = _N.new('GeometryNodeInputPosition'); n16.name = 'Position'; n16.location = (680, -180)
n17 = _N.new('GeometryNodeInputIndex'); n17.name = 'Index'; n17.location = (160, -560)
n18 = _N.new('ShaderNodeMath'); n18.name = 'Math'; n18.location = (380, -500)
n18.operation = 'MODULO'
n18.inputs[1].default_value = 16.0
n19 = _N.new('ShaderNodeMath'); n19.name = 'Math.002'; n19.location = (380, -680)
n19.operation = 'DIVIDE'
n19.inputs[1].default_value = 16.0
n20 = _N.new('ShaderNodeMath'); n20.name = 'Math.014'; n20.location = (600, -520)
n20.operation = 'FLOOR'
n21 = _N.new('ShaderNodeMath'); n21.name = 'Math.013'; n21.location = (580, -720)
n21.operation = 'FLOOR'
n22 = _N.new('ShaderNodeMath'); n22.name = 'Math.004'; n22.location = (820, -520)
n23 = _N.new('ShaderNodeMath'); n23.name = 'Math.005'; n23.location = (780, -700)
n23.operation = 'MULTIPLY'
n24 = _N.new('ShaderNodeMath'); n24.name = 'Math.006'; n24.location = (1080, -560)
n24.operation = 'MODULO'
n25 = _N.new('ShaderNodeMath'); n25.name = 'Math.007'; n25.location = (780, -860)
n26 = _N.new('GeometryNodeRealizeInstances'); n26.name = 'Realize Instances'; n26.location = (1933, 340)
n27 = _N.new('NodeGroupInput'); n27.name = 'Group Input.001'; n27.location = (460, -940)
n28 = _N.new('FunctionNodeCompare'); n28.name = 'Compare'; n28.location = (1280, -560)
n28.operation = 'GREATER_EQUAL'
n28.inputs[6].default_value = (0.0, 0.0, 0.0, 0.0)
n28.inputs[7].default_value = (0.0, 0.0, 0.0, 0.0)
n29 = _N.new('GeometryNodeTransform'); n29.name = 'Transform Geometry'; n29.location = (1406, 200)
n29.width = 145
n29.inputs[2].default_value = (1.571, 0.0, 0.0)
n30 = _N.new('GeometryNodeSetPosition'); n30.name = 'Set Position'; n30.location = (1126, 300)
n31 = _N.new('FunctionNodeAlignEulerToVector'); n31.name = 'Align Euler to Vector'; n31.location = (1700, -100)
n31.width = 131
n31.axis = 'Z'
n32 = _N.new('ShaderNodeVectorMath'); n32.name = 'Vector Math'; n32.location = (1540, -120)
n32.operation = 'MULTIPLY'
n32.inputs[1].default_value = (-1.0, 0.0, -1.0)
n33 = _N.new('ShaderNodeVectorMath'); n33.name = 'Vector Math.001'; n33.location = (1940, -20)
n34 = _N.new('ShaderNodeMix'); n34.name = 'Mix.002'; n34.location = (1660, -340)
n34.data_type = 'VECTOR'
n34.inputs[4].default_value = (0.0, 0.06, 0.0)
n35 = _N.new('GeometryNodeSetSplineCyclic'); n35.name = 'Set Spline Cyclic'; n35.location = (100, 680)
n36 = _N.new('GeometryNodeCurvePrimitiveCircle'); n36.name = 'Curve Circle'; n36.location = (-100, 680)
n36.inputs[0].default_value = 16
n36.inputs[4].default_value = 4.85
n37 = _N.new('GeometryNodeInputIndex'); n37.name = 'Index.002'; n37.location = (-1260, 160)
n38 = _N.new('ShaderNodeMath'); n38.name = 'Math.012'; n38.location = (-1040, 140)
n38.operation = 'SUBTRACT'
n38.inputs[1].default_value = 8.0
n39 = _N.new('NodeReroute'); n39.name = 'Reroute.001'; n39.location = (-1289, 346)
n39.width = 16
n39.socket_idname = 'NodeSocketFloat'
n40 = _N.new('GeometryNodeMeshLine'); n40.name = 'Mesh Line'; n40.location = (1360, 580)
n40.inputs[3].default_value = (0.0, 1.89, 0.0)
n41 = _N.new('ShaderNodeMath'); n41.name = 'Math.010'; n41.location = (-400, 120)
n41.operation = 'MULTIPLY'
n41.inputs[1].default_value = 2.55
n42 = _N.new('GeometryNodeInputPosition'); n42.name = 'Position.001'; n42.location = (440, 40)
n43 = _N.new('ShaderNodeMath'); n43.name = 'Math.017'; n43.location = (-600, 460)
n43.operation = 'MULTIPLY'
n44 = _N.new('ShaderNodeMath'); n44.name = 'Math.009'; n44.location = (-820, 480)
n44.operation = 'COSINE'
n45 = _N.new('ShaderNodeMath'); n45.name = 'Math.011'; n45.location = (-1040, 640)
n45.operation = 'MULTIPLY'
n45.inputs[1].default_value = 1.571
n46 = _N.new('ShaderNodeMath'); n46.name = 'Math.016'; n46.location = (-600, 620)
n46.operation = 'MULTIPLY'
n46.inputs[1].default_value = -1.0
n47 = _N.new('ShaderNodeMath'); n47.name = 'Math.015'; n47.location = (-400, 640)
n47.operation = 'MULTIPLY'
n47.inputs[1].default_value = -1.0
n48 = _N.new('ShaderNodeCombineXYZ'); n48.name = 'Combine XYZ'; n48.location = (-280, 420)
n49 = _N.new('ShaderNodeMath'); n49.name = 'Math.008'; n49.location = (-820, 620)
n49.operation = 'SINE'
n50 = _N.new('ShaderNodeVectorMath'); n50.name = 'Vector Math.002'; n50.location = (260, 440)
n50.operation = 'SCALE'
n51 = _N.new('ShaderNodeMath'); n51.name = 'Math.019'; n51.location = (-580, 1020)
n51.operation = 'MULTIPLY'
n52 = _N.new('ShaderNodeMath'); n52.name = 'Math.020'; n52.location = (-800, 1040)
n52.operation = 'COSINE'
n53 = _N.new('ShaderNodeMath'); n53.name = 'Math.021'; n53.location = (-1020, 1200)
n53.operation = 'MULTIPLY'
n53.inputs[1].default_value = 1.571
n54 = _N.new('ShaderNodeMath'); n54.name = 'Math.022'; n54.location = (-580, 1180)
n54.operation = 'MULTIPLY'
n54.inputs[1].default_value = -1.0
n55 = _N.new('ShaderNodeMath'); n55.name = 'Math.023'; n55.location = (-380, 1200)
n55.operation = 'MULTIPLY'
n55.inputs[1].default_value = -1.0
n56 = _N.new('ShaderNodeCombineXYZ'); n56.name = 'Combine XYZ.002'; n56.location = (-260, 980)
n57 = _N.new('ShaderNodeMath'); n57.name = 'Math.024'; n57.location = (-800, 1180)
n57.operation = 'SINE'
n58 = _N.new('ShaderNodeVectorMath'); n58.name = 'Vector Math.004'; n58.location = (280, 1000)
n58.operation = 'SCALE'
n59 = _N.new('ShaderNodeVectorMath'); n59.name = 'Vector Math.005'; n59.location = (500, 940)
n59.inputs[1].default_value = (-12.0, 0.0, 0.0)
n60 = _N.new('NodeGroupInput'); n60.name = 'Group Input.002'; n60.location = (-1600, 280)
n61 = _N.new('ShaderNodeMath'); n61.name = 'Math.018'; n61.location = (-820, 260)
n61.operation = 'SIGN'
n62 = _N.new('ShaderNodeMix'); n62.name = 'Mix'; n62.location = (720, 220)
n62.data_type = 'VECTOR'
n63 = _N.new('ShaderNodeMix'); n63.name = 'Mix.003'; n63.location = (740, 780)
n63.data_type = 'VECTOR'
n64 = _N.new('ShaderNodeMath'); n64.name = 'Math.025'; n64.location = (-1440, 820)
n64.operation = 'SUBTRACT'
n64.inputs[1].default_value = 0.01
n65 = _N.new('ShaderNodeMix'); n65.name = 'Mix.001'; n65.location = (1360, -160)
n65.data_type = 'VECTOR'
n65.clamp_factor = False
n66 = _N.new('ShaderNodeVectorMath'); n66.name = 'Vector Math.006'; n66.location = (920, 620)
n66.operation = 'SUBTRACT'
n67 = _N.new('ShaderNodeVectorMath'); n67.name = 'Vector Math.007'; n67.location = (1140, 520)
n67.operation = 'MULTIPLY'
n67.inputs[1].default_value = (-1.0, -1.0, -1.0)
n68 = _N.new('ShaderNodeVectorMath'); n68.name = 'Vector Math.003'; n68.location = (480, 380)
n68.inputs[1].default_value = (-12.94, 0.0, 0.0)
_L.new(n6.outputs[0], n5.inputs[0])
_L.new(n5.outputs[0], n3.inputs[2])
_L.new(n4.outputs[0], n6.inputs[0])
_L.new(n40.outputs[0], n9.inputs[0])
_L.new(n8.outputs[0], n9.inputs[2])
_L.new(n29.outputs[0], n8.inputs[0])
_L.new(n30.outputs[0], n29.inputs[0])
_L.new(n26.outputs[0], n15.inputs[0])
_L.new(n9.outputs[0], n26.inputs[0])
_L.new(n1.outputs[4], n12.inputs[0])
_L.new(n11.outputs[4], n12.inputs[0])
_L.new(n2.outputs[4], n14.inputs[0])
_L.new(n10.outputs[4], n14.inputs[0])
_L.new(n12.outputs[0], n13.inputs[0])
_L.new(n14.outputs[0], n13.inputs[0])
_L.new(n13.outputs[0], n15.inputs[2])
_L.new(n15.outputs[0], n7.inputs[0])
_L.new(n65.outputs[1], n32.inputs[0])
_L.new(n32.outputs[0], n31.inputs[2])
_L.new(n33.outputs[0], n15.inputs[5])
_L.new(n31.outputs[0], n33.inputs[0])
_L.new(n17.outputs[0], n18.inputs[0])
_L.new(n17.outputs[0], n19.inputs[0])
_L.new(n20.outputs[0], n22.inputs[0])
_L.new(n21.outputs[0], n23.inputs[1])
_L.new(n23.outputs[0], n22.inputs[1])
_L.new(n25.outputs[0], n24.inputs[1])
_L.new(n24.outputs[0], n28.inputs[0])
_L.new(n22.outputs[0], n24.inputs[0])
_L.new(n19.outputs[0], n21.inputs[0])
_L.new(n18.outputs[0], n20.inputs[0])
_L.new(n28.outputs[0], n15.inputs[4])
_L.new(n27.outputs[1], n25.inputs[0])
_L.new(n27.outputs[2], n25.inputs[1])
_L.new(n27.outputs[3], n23.inputs[0])
_L.new(n27.outputs[1], n28.inputs[1])
_L.new(n36.outputs[0], n35.inputs[0])
_L.new(n35.outputs[0], n30.inputs[0])
_L.new(n42.outputs[0], n62.inputs[2])
_L.new(n42.outputs[0], n62.inputs[4])
_L.new(n62.outputs[1], n30.inputs[2])
_L.new(n16.outputs[0], n65.inputs[4])
_L.new(n34.outputs[1], n33.inputs[1])
_L.new(n39.outputs[0], n65.inputs[0])
_L.new(n39.outputs[0], n34.inputs[0])
_L.new(n39.outputs[0], n62.inputs[0])
_L.new(n45.outputs[0], n49.inputs[0])
_L.new(n38.outputs[0], n41.inputs[0])
_L.new(n46.outputs[0], n48.inputs[1])
_L.new(n43.outputs[0], n48.inputs[0])
_L.new(n68.outputs[0], n62.inputs[5])
_L.new(n39.outputs[0], n45.inputs[0])
_L.new(n45.outputs[0], n44.inputs[0])
_L.new(n48.outputs[0], n50.inputs[0])
_L.new(n37.outputs[0], n38.inputs[0])
_L.new(n41.outputs[0], n50.inputs[3])
_L.new(n49.outputs[0], n46.inputs[0])
_L.new(n44.outputs[0], n43.inputs[0])
_L.new(n38.outputs[0], n61.inputs[0])
_L.new(n61.outputs[0], n43.inputs[1])
_L.new(n60.outputs[4], n39.inputs[0])
_L.new(n50.outputs[0], n68.inputs[0])
_L.new(n42.outputs[0], n63.inputs[2])
_L.new(n42.outputs[0], n63.inputs[4])
_L.new(n53.outputs[0], n57.inputs[0])
_L.new(n54.outputs[0], n56.inputs[1])
_L.new(n51.outputs[0], n56.inputs[0])
_L.new(n59.outputs[0], n63.inputs[5])
_L.new(n53.outputs[0], n52.inputs[0])
_L.new(n56.outputs[0], n58.inputs[0])
_L.new(n41.outputs[0], n58.inputs[3])
_L.new(n57.outputs[0], n54.inputs[0])
_L.new(n52.outputs[0], n51.inputs[0])
_L.new(n61.outputs[0], n51.inputs[1])
_L.new(n58.outputs[0], n59.inputs[0])
_L.new(n60.outputs[4], n64.inputs[0])
_L.new(n64.outputs[0], n53.inputs[0])
_L.new(n62.outputs[1], n66.inputs[1])
_L.new(n63.outputs[1], n66.inputs[0])
_L.new(n67.outputs[0], n65.inputs[5])
_L.new(n64.outputs[0], n63.inputs[0])
_L.new(n66.outputs[0], n67.inputs[0])
n7.is_active_output = True

# ---- transforms, parenting, visibility, modifiers, constraints
ob_plane_001.location = (0.0, -5.46, 0.0)
ob_plane_001.scale = (0.9659, 0.9659, 0.9659)
ob_plane_001.hide_render = True
_m = ob_plane_001.modifiers.new('GeometryNodes', 'NODES')
_m.node_group = ng_fromarcs
_m = ob_plane_001.modifiers.new('Decimate', 'DECIMATE')
_m.decimate_type = 'DISSOLVE'
_m.angle_limit = 0.01745
_m = ob_plane_001.modifiers.new('GeometryNodes.001', 'NODES')
_m.node_group = ng_geometry_nodes_001
_m = ob_plane_001.modifiers.new('GeometryNodes.002', 'NODES')
_m.node_group = ng_geometry_nodes_002
ob_plane_002.location = (0.0, 2.045, 0.0)
ob_plane_002.scale = (0.9352, 0.9352, 0.9352)
_m = ob_plane_002.modifiers.new('GeometryNodes', 'NODES')
_m.node_group = ng_fromarcs
_gi = [s.identifier for s in ng_fromarcs.interface.items_tree if s.item_type == 'SOCKET' and s.in_out == 'INPUT']
_m[_gi[1]] = 10  # Resolution
_m[_gi[2]] = -1.0  # Z
_m = ob_plane_002.modifiers.new('GeometryNodes.002', 'NODES')
_m.node_group = ng_abcstructure
_gi = [s.identifier for s in ng_abcstructure.interface.items_tree if s.item_type == 'SOCKET' and s.in_out == 'INPUT']
_m[_gi[1]] = 1.0  # Slab Th
_m[_gi[2]] = 16  # N
_m[_gi[3]] = 2  # A
_m[_gi[4]] = 2  # B
_m[_gi[5]] = 1  # C
_m[_gi[6]] = True  # False
_m = ob_plane_002.modifiers.new('Curve', 'CURVE')
_m.object = ob_beziercircle
_m = ob_plane_002.modifiers.new('Curve.001', 'CURVE')
_m.show_render = False
_m.object = ob_beziercircle_001
_m.deform_axis = 'POS_Y'
_m = ob_plane_002.modifiers.new('Curve.002', 'CURVE')
_m.show_render = False
_m.object = ob_beziercircle_003
_m = ob_plane_002.modifiers.new('Curve.003', 'CURVE')
_m.show_render = False
_m.object = ob_beziercircle_004
ob_plane_004.location = (0.0, 0.0, 0.0)
ob_plane_004.scale = (0.4005, 0.4005, 0.4005)
ob_plane_004.hide_render = True
_m = ob_plane_004.modifiers.new('GeometryNodes', 'NODES')
_m.node_group = ng_fromarcs__generalized
_gi = [s.identifier for s in ng_fromarcs__generalized.interface.items_tree if s.item_type == 'SOCKET' and s.in_out == 'INPUT']
_m[_gi[1]] = 4  # Resolution
_m[_gi[2]] = -0.15  # Z
_m[_gi[3]] = 1.137  # Z
_m = ob_plane_004.modifiers.new('GeometryNodes.001', 'NODES')
_m.node_group = ng_abcstructure
_gi = [s.identifier for s in ng_abcstructure.interface.items_tree if s.item_type == 'SOCKET' and s.in_out == 'INPUT']
_m[_gi[1]] = 1.0  # Slab Th
_m[_gi[2]] = 14  # N
_m[_gi[3]] = 2  # A
_m[_gi[4]] = 2  # B
_m[_gi[5]] = 1  # C
ob_plane_007.location = (0.3038, 1.11, -0.02193)
ob_plane_007.hide_render = True
_m = ob_plane_007.modifiers.new('GeometryNodes', 'NODES')
_m.node_group = ng_geometry_nodes_006
_gi = [s.identifier for s in ng_geometry_nodes_006.interface.items_tree if s.item_type == 'SOCKET' and s.in_out == 'INPUT']
_m[_gi[1]] = 5  # A
_m[_gi[2]] = 3  # B
_m[_gi[3]] = 2  # C
_m[_gi[5]] = -0.967  # Value
ob_camera_005.location = (-0.9785, 2.934, 4.693)
ob_camera_005.rotation_euler = (1.906, -0.0518, 0.3043)
ob_sun.location = (0.3038, 1.11, -0.02193)
ob_sun.rotation_euler = (1.564, -0.203, 0.09733)
ob_sun.hide_render = True
ob_plane.location = (0.0, 2.045, 0.0)
ob_plane.scale = (0.9352, 0.9352, 0.9352)
ob_plane.hide_render = True
_m = ob_plane.modifiers.new('GeometryNodes', 'NODES')
_m.node_group = ng_geometry_nodes_004
_m = ob_plane.modifiers.new('Auto Smooth', 'NODES')
_m.node_group = ng_auto_smooth
_gi = [s.identifier for s in ng_auto_smooth.interface.items_tree if s.item_type == 'SOCKET' and s.in_out == 'INPUT']
_m[_gi[1]] = 3.142  # Angle
ob_plane_005.location = (0.0, -5.46, 0.0)
ob_plane_005.rotation_euler = (1.085e-08, -0.389, -5.507e-08)
ob_plane_005.scale = (0.9352, 0.9352, 0.9352)
ob_plane_005.hide_render = True
_m = ob_plane_005.modifiers.new('GeometryNodes', 'NODES')
_m.node_group = ng_geometry_nodes_004
_m = ob_plane_005.modifiers.new('Auto Smooth', 'NODES')
_m.node_group = ng_auto_smooth
_gi = [s.identifier for s in ng_auto_smooth.interface.items_tree if s.item_type == 'SOCKET' and s.in_out == 'INPUT']
_m[_gi[1]] = 3.142  # Angle
ob_plane_006.location = (0.0, 2.045, 0.0)
ob_plane_006.scale = (0.9352, 0.9352, 0.9352)
_m = ob_plane_006.modifiers.new('GeometryNodes', 'NODES')
_m.node_group = ng_geometry_nodes_004
_m = ob_plane_006.modifiers.new('Auto Smooth', 'NODES')
_m.node_group = ng_auto_smooth
_gi = [s.identifier for s in ng_auto_smooth.interface.items_tree if s.item_type == 'SOCKET' and s.in_out == 'INPUT']
_m[_gi[1]] = 3.142  # Angle
ob_plane_003.location = (0.0, -5.46, 0.0)
ob_plane_003.rotation_euler = (1.085e-08, -0.389, -5.507e-08)
ob_plane_003.scale = (0.9352, 0.9352, 0.9352)
ob_plane_003.hide_render = True
_m = ob_plane_003.modifiers.new('GeometryNodes', 'NODES')
_m.node_group = ng_geometry_nodes_004
_m = ob_plane_003.modifiers.new('Auto Smooth', 'NODES')
_m.node_group = ng_auto_smooth
_gi = [s.identifier for s in ng_auto_smooth.interface.items_tree if s.item_type == 'SOCKET' and s.in_out == 'INPUT']
_m[_gi[1]] = 3.142  # Angle
ob_beziercircle.location = (-0.9637, 0.0, 0.0)
ob_beziercircle.rotation_euler = (1.571, -0.0, 0.0)
ob_beziercircle.scale = (1.191, 1.191, 1.191)
ob_beziercircle_001.location = (0.0, 0.0, 0.0)
ob_beziercircle_001.rotation_euler = (-0.0, 1.571, 0.0)
ob_beziercircle_001.scale = (7.447, 7.447, 7.447)
ob_beziercircle_002.location = (0.0, 0.0, 0.0)
ob_beziercircle_002.rotation_euler = (2.088, -0.8641, -2.376)
ob_beziercircle_002.scale = (16.02, 16.02, 16.02)
ob_beziercircle_003.location = (0.0, 0.0, -36.75)
ob_beziercircle_003.rotation_euler = (1.571, -0.0, 0.0)
ob_beziercircle_003.scale = (36.95, 36.95, 36.95)
ob_beziercircle_004.location = (0.0, 0.0, 0.0)
ob_beziercircle_004.rotation_euler = (1.571, -0.0, 1.571)
ob_beziercircle_004.scale = (27.35, 27.35, 27.35)
ob_nurbscurve.location = (0.0, 0.0, 0.0)
ob_nurbscurve.rotation_euler = (1.571, -0.0, 0.0)
ob_area.location = (16.93, -24.62, 10.91)
ob_area.rotation_euler = (1.504, 0.7607, 0.03427)
ob_area.scale = (6.832, 6.832, 6.832)
ob_camera.location = (65.91, -51.11, 21.94)
ob_camera.rotation_euler = (1.387, 0.0, 0.7819)
ob_camera_001.location = (-8.648, -9.681, 4.802)
ob_camera_001.rotation_euler = (1.225, 2.417e-08, -0.6367)
ob_camera_002.location = (11.36, 3.096, 6.958)
ob_camera_002.rotation_euler = (1.195, -1.413e-06, 2.04)
ob_camera_003.location = (-33.02, -43.88, 23.53)
ob_camera_003.rotation_euler = (1.378, -6.179e-07, -0.5306)
ob_camera_004.location = (76.66, -38.5, 29.32)
ob_camera_004.rotation_euler = (1.387, 0.0, 0.7819)

# ---- collection membership
col_collection.objects.link(ob_plane_001)
col_collection.objects.link(ob_plane_002)
col_collection.objects.link(ob_plane_004)
col_collection.objects.link(ob_plane_007)
col_collection.objects.link(ob_camera_005)
col_collection.objects.link(ob_sun)
col_cylinder_pieces.objects.link(ob_plane)
col_cylinder_pieces.objects.link(ob_plane_005)
col_cylinder_pieces.objects.link(ob_plane_006)
col_cylinder_pieces.objects.link(ob_plane_003)
col_curves.objects.link(ob_beziercircle)
col_curves.objects.link(ob_beziercircle_001)
col_curves.objects.link(ob_beziercircle_002)
col_curves.objects.link(ob_beziercircle_003)
col_curves.objects.link(ob_beziercircle_004)
col_curves.objects.link(ob_nurbscurve)
col_cams_and_lights.objects.link(ob_area)
col_cams_and_lights.objects.link(ob_camera)
col_cams_and_lights.objects.link(ob_camera_001)
col_cams_and_lights.objects.link(ob_camera_002)
col_cams_and_lights.objects.link(ob_camera_003)
col_cams_and_lights.objects.link(ob_camera_004)
def _layer_coll(name, lc=None):
    lc = lc or bpy.context.view_layer.layer_collection
    for c in lc.children:
        if c.name == name: return c
        r = _layer_coll(name, c)
        if r: return r
_layer_coll('cylinder_pieces').exclude = True
_layer_coll('cams and lights').exclude = True

# ---- scene / render settings (as saved in the file)
scene.camera = ob_camera_005
scene.frame_start = 1; scene.frame_end = 220; scene.frame_set(214)
scene.render.engine = 'CYCLES'
scene.render.image_settings.file_format = 'JPEG'
scene.render.image_settings.color_mode = 'RGB'
scene.render.motion_blur_shutter = 0.3
scene.render.use_high_quality_normals = True
scene.cycles.samples = 512
scene.cycles.sampling_pattern = 'TABULATED_SOBOL'
scene.cycles.use_light_tree = False
scene.cycles.use_animated_seed = True
scene.eevee.use_gtao = True
scene.eevee.gtao_quality = 1.0
scene.eevee.fast_gi_quality = 1.0
scene.eevee.use_raytracing = True
scene.view_settings.view_transform = 'Standard'
bpy.context.view_layer.update()
